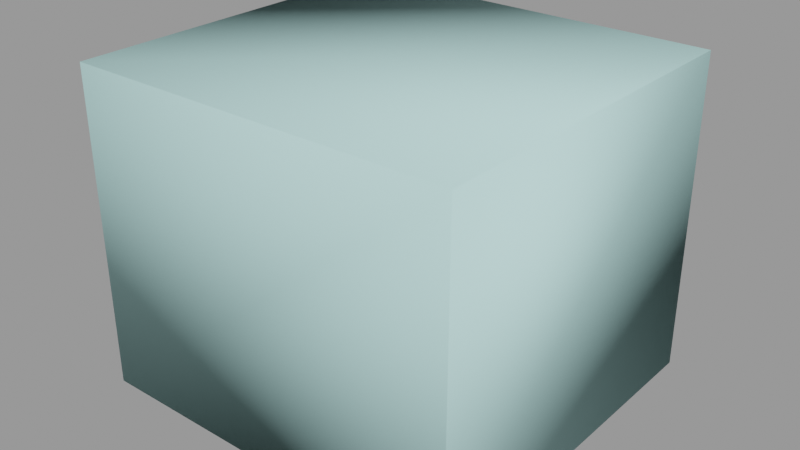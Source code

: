 # Source: ammopack_small.blend  (saved by Blender 2.92.15; exported with 4.5.12 LTS)
import bpy
from mathutils import Matrix  # noqa: F401  (used for matrix-valued properties, if any)

bpy.ops.wm.read_factory_settings(use_empty=True)
scene = bpy.context.scene
scene.name = 'ammopack_small.qc'

# ---- collections
col_ammopack_small = bpy.data.collections.new('ammopack_small'); scene.collection.children.link(col_ammopack_small)

# ---- materials (node trees are filled in below, after node groups)
mat_ammo_box2 = bpy.data.materials.new('ammo_box2')
mat_ammo_box2.use_transparent_shadow = False
mat_ammo_box2.diffuse_color = (0.4676, 0.5793, 0.9881, 1.0)
mat_phy = bpy.data.materials.new('  phy')
mat_phy.use_transparent_shadow = False
mat_phy.diffuse_color = (0.5374, 0.8698, 0.8535, 1.0)

# ---- material node trees

# ---- meshes
me_ammopack_small_reference = bpy.data.meshes.new('ammopack_small_reference')
me_ammopack_small_reference.from_pydata([(5.353, -5.376, 12.36), (5.47, -5.259, 4.026), (5.47, -5.259, 12.46), (5.353, -5.376, 4.125), (6.783, 4.827, 3.64), (-7.007, 4.714, 3.64), (-6.767, 4.827, 3.64), (-7.111, 4.473, 3.64), (-7.111, -4.506, 3.64), (-7.007, -4.747, 3.64), (-6.767, -4.85, 3.64), (6.783, -4.85, 3.64), (7.023, -4.747, 3.64), (7.127, -4.506, 3.64), (7.127, 4.473, 3.64), (7.023, 4.714, 3.64), (6.835, -5.104, 12.59), (5.47, -5.104, 3.894), (6.835, -5.104, 3.894), (5.47, -5.104, 12.59), (3.831, -5.259, 12.46), (3.948, -5.376, 4.125), (3.948, -5.376, 12.36), (3.831, -5.259, 4.026), (-7.361, 1.41, 9.468), (-7.368, 2.26, 9.26), (-7.368, 2.507, 8.501), (-7.368, 1.614, 9.73), (-7.368, 1.421, 9.73), (-7.368, -2.261, 9.26), (-7.368, -1.615, 9.73), (-7.368, -1.422, 9.73), (-7.361, -1.411, 9.468), (-7.368, -2.508, 8.501), (-7.368, -2.261, 7.741), (-7.368, -1.615, 7.272), (-7.368, 1.614, 7.272), (-7.368, 2.26, 7.741), (-7.565, 1.421, 9.944), (-7.763, 1.408, 9.944), (-7.361, 1.406, 10.42), (-7.368, 1.421, 10.16), (-7.763, -1.408, 9.944), (-7.361, -1.406, 10.42), (-7.565, 2.443, 9.393), (-7.368, 1.754, 10.16), (-7.368, 2.626, 9.526), (-7.565, 1.684, 9.944), (-7.368, -1.422, 10.16), (-7.565, -1.422, 9.944), (-7.565, -1.685, 9.944), (-7.368, -1.754, 10.16), (-7.368, -2.626, 9.526), (-7.565, -2.444, 9.393), (-7.368, -2.959, 8.501), (-7.565, -2.733, 8.501), (-7.368, -2.626, 7.476), (-7.565, -2.444, 7.609), (-7.368, -1.754, 6.843), (-7.565, -1.685, 7.057), (-7.368, 1.754, 6.843), (-7.565, 1.684, 7.057), (-7.368, 2.626, 7.476), (-7.565, 2.443, 7.609), (-7.368, 2.959, 8.501), (-7.565, 2.733, 8.501), (3.831, 5.247, 4.026), (5.47, 5.091, 3.894), (3.831, 5.091, 3.894), (5.47, 5.247, 4.026), (5.353, 5.364, 4.125), (3.948, 5.364, 4.125), (-7.369, 4.526, 12.59), (-7.369, 4.526, 3.894), (-7.369, -4.559, 3.894), (-7.369, -4.559, 12.59), (7.367, -1.411, 9.468), (7.374, -1.422, 9.73), (7.374, -1.615, 9.73), (7.374, -2.261, 9.26), (7.374, -2.508, 8.501), (7.374, -2.261, 7.741), (7.374, -1.615, 7.272), (7.374, 1.614, 7.272), (7.374, 2.26, 7.741), (7.374, 2.507, 8.501), (7.374, 2.26, 9.26), (7.367, 1.41, 9.468), (7.374, 1.421, 9.73), (7.374, 1.614, 9.73), (7.374, -1.422, 10.16), (7.769, -1.408, 9.944), (7.367, -1.406, 10.42), (7.571, -1.422, 9.944), (7.769, 1.408, 9.944), (7.367, 1.406, 10.42), (3.831, 5.247, 12.46), (3.831, 5.091, 12.59), (5.47, 5.091, 12.59), (5.47, 5.247, 12.46), (-3.815, 5.247, 4.026), (-3.815, 5.091, 12.59), (-3.815, 5.091, 3.894), (-3.815, 5.247, 12.46), (-5.454, 5.247, 12.46), (-5.454, 5.091, 3.894), (-5.454, 5.091, 12.59), (-5.454, 5.247, 4.026), (3.948, 5.364, 12.36), (5.353, 5.364, 12.36), (-5.337, 5.364, 12.36), (-3.932, 5.364, 4.125), (-5.337, 5.364, 4.125), (-3.932, 5.364, 12.36), (-6.819, 5.081, 3.894), (-6.819, 5.081, 12.59), (6.835, 5.081, 3.894), (6.835, 5.081, 12.59), (3.831, -5.104, 12.59), (3.831, -5.104, 3.894), (-3.815, -5.104, 3.894), (-3.815, -5.259, 12.46), (-3.815, -5.259, 4.026), (-3.815, -5.104, 12.59), (-5.454, -5.104, 12.59), (-5.454, -5.259, 4.026), (-5.454, -5.259, 12.46), (-5.454, -5.104, 3.894), (-5.337, -5.376, 4.125), (-3.932, -5.376, 12.36), (-5.337, -5.376, 12.36), (-3.932, -5.376, 4.125), (-6.819, -5.104, 12.59), (-6.819, -5.104, 3.894), (7.499, 5.179, 12.71), (7.647, 4.547, 12.59), (7.41, 5.089, 12.59), (7.767, 4.557, 12.71), (7.647, -4.576, 12.59), (7.767, -4.584, 12.71), (7.41, -5.116, 12.59), (7.499, -5.206, 12.71), (6.864, -5.355, 12.59), (6.877, -5.473, 12.71), (-6.845, -5.354, 12.59), (-6.857, -5.473, 12.71), (-7.389, -5.116, 12.59), (-7.478, -5.206, 12.71), (6.877, 5.454, 12.71), (6.864, 5.335, 12.59), (-6.857, 5.454, 12.71), (-6.845, 5.335, 12.59), (-7.478, 5.179, 12.71), (-7.389, 5.089, 12.59), (-7.746, 4.557, 12.71), (-7.627, 4.547, 12.59), (-7.746, -4.584, 12.71), (-7.627, -4.576, 12.59), (3.95, 4.926, 14.44), (4.075, -4.862, 14.56), (4.075, 4.718, 14.56), (3.95, -5.019, 14.44), (5.514, 4.718, 14.56), (5.638, -5.019, 14.44), (5.638, 4.926, 14.44), (5.514, -4.862, 14.56), (-3.929, -5.019, 14.44), (-4.054, 4.718, 14.56), (-4.054, -4.862, 14.56), (-3.929, 4.926, 14.44), (-5.618, 4.926, 14.44), (-5.493, -4.862, 14.56), (-5.493, 4.718, 14.56), (-5.618, -5.019, 14.44), (3.95, 5.194, 14.28), (3.95, -5.221, 14.28), (5.638, -5.221, 14.28), (5.638, 5.194, 14.28), (-3.929, -5.221, 14.28), (-3.929, 5.194, 14.28), (-5.618, 5.194, 14.28), (-5.618, -5.221, 14.28), (-7.2, -4.94, 3.894), (-7.2, -4.94, 12.59), (-7.2, 4.907, 12.59), (-7.2, 4.907, 3.894), (7.216, -4.94, 3.894), (7.216, -4.94, 12.59), (7.216, 4.907, 12.59), (7.216, 4.907, 3.894), (7.38, -4.559, 3.894), (7.38, -4.559, 12.59), (7.38, 4.526, 12.59), (7.38, 4.526, 3.894), (6.877, -5.473, 14.02), (7.499, -5.206, 14.02), (-7.746, -4.584, 14.02), (-7.478, -5.206, 14.02), (7.499, 5.179, 14.02), (6.877, 5.446, 14.02), (-6.857, 5.446, 14.02), (-7.478, 5.179, 14.02), (-7.746, 4.557, 14.02), (7.767, -4.584, 14.02), (-6.857, -5.473, 14.02), (7.767, 4.557, 14.02), (7.374, 1.421, 10.16), (7.374, 1.754, 10.16), (7.374, 2.626, 9.526), (7.374, 2.959, 8.501), (7.374, 2.626, 7.476), (7.374, 1.754, 6.843), (7.374, -1.754, 6.843), (7.374, -2.626, 7.476), (7.374, -2.959, 8.501), (7.374, -2.626, 9.526), (7.374, -1.754, 10.16), (7.571, 1.421, 9.944), (7.515, 4.505, 14.28), (7.307, -5.014, 14.28), (7.515, -4.532, 14.28), (6.825, -5.221, 14.28), (6.825, 5.194, 14.28), (7.307, 4.987, 14.28), (7.571, 2.443, 9.393), (7.571, 1.684, 9.944), (7.571, -1.685, 9.944), (7.571, -2.444, 9.393), (7.571, -2.733, 8.501), (7.571, -2.444, 7.609), (7.571, -1.685, 7.057), (7.571, 1.684, 7.057), (7.571, 2.443, 7.609), (7.571, 2.733, 8.501), (-7.286, -5.014, 14.28), (-7.494, -4.532, 14.28), (-7.494, 4.505, 14.28), (-7.286, 4.987, 14.28), (-6.805, 5.194, 14.28), (-6.805, -5.221, 14.28)], [], [(0, 1, 2), (0, 3, 1), (4, 5, 6), (4, 7, 5), (4, 8, 7), (4, 9, 8), (4, 10, 9), (4, 11, 10), (4, 12, 11), (4, 13, 12), (4, 14, 13), (4, 15, 14), (16, 17, 18), (16, 19, 17), (20, 21, 22), (20, 23, 21), (24, 25, 26), (24, 27, 25), (24, 28, 27), (29, 30, 31), (29, 31, 32), (29, 32, 24), (24, 26, 29), (26, 33, 29), (26, 34, 33), (26, 35, 34), (26, 36, 35), (26, 37, 36), (38, 28, 24), (38, 24, 39), (38, 39, 40), (40, 41, 38), (24, 42, 39), (24, 32, 42), (39, 43, 40), (39, 42, 43), (44, 45, 46), (44, 47, 45), (47, 41, 45), (47, 38, 41), (48, 49, 50), (48, 50, 51), (50, 52, 51), (50, 53, 52), (53, 54, 52), (53, 55, 54), (55, 56, 54), (55, 57, 56), (57, 58, 56), (57, 59, 58), (59, 60, 58), (59, 61, 60), (61, 62, 60), (61, 63, 62), (63, 64, 62), (63, 65, 64), (65, 46, 64), (65, 44, 46), (66, 67, 68), (66, 69, 67), (66, 70, 69), (66, 71, 70), (72, 46, 45), (72, 73, 46), (73, 64, 46), (73, 62, 64), (73, 60, 62), (74, 60, 73), (74, 58, 60), (56, 58, 74), (56, 74, 75), (75, 54, 56), (75, 52, 54), (75, 51, 52), (75, 48, 51), (75, 43, 48), (72, 43, 75), (72, 40, 43), (45, 40, 72), (45, 41, 40), (49, 32, 31), (49, 42, 32), (43, 42, 49), (43, 49, 48), (76, 77, 78), (76, 78, 79), (76, 79, 80), (76, 80, 81), (76, 81, 82), (76, 82, 83), (76, 83, 84), (76, 84, 85), (76, 85, 86), (86, 87, 76), (86, 88, 87), (86, 89, 88), (90, 91, 92), (90, 93, 91), (77, 91, 93), (77, 76, 91), (94, 76, 87), (94, 91, 76), (95, 91, 94), (95, 92, 91), (96, 68, 97), (96, 66, 68), (69, 98, 67), (69, 99, 98), (100, 101, 102), (100, 103, 101), (104, 105, 106), (104, 107, 105), (97, 102, 101), (97, 68, 102), (70, 108, 109), (70, 71, 108), (110, 111, 112), (110, 113, 111), (106, 114, 115), (106, 105, 114), (110, 107, 104), (110, 112, 107), (111, 103, 100), (111, 113, 103), (99, 70, 109), (99, 69, 70), (116, 98, 117), (116, 67, 98), (108, 66, 96), (108, 71, 66), (118, 23, 20), (118, 119, 23), (17, 2, 1), (17, 19, 2), (120, 121, 122), (120, 123, 121), (124, 125, 126), (124, 127, 125), (123, 119, 118), (123, 120, 119), (0, 21, 3), (0, 22, 21), (128, 129, 130), (128, 131, 129), (132, 127, 124), (132, 133, 127), (126, 128, 130), (126, 125, 128), (134, 135, 136), (134, 137, 135), (137, 138, 135), (137, 139, 138), (139, 140, 138), (139, 141, 140), (141, 142, 140), (141, 143, 142), (143, 144, 142), (143, 145, 144), (145, 146, 144), (145, 147, 146), (148, 134, 136), (148, 136, 149), (149, 150, 148), (149, 151, 150), (152, 150, 151), (152, 151, 153), (154, 152, 153), (154, 153, 155), (155, 156, 154), (155, 157, 156), (147, 156, 157), (147, 157, 146), (158, 159, 160), (158, 161, 159), (162, 163, 164), (162, 165, 163), (166, 167, 168), (166, 169, 167), (170, 171, 172), (170, 173, 171), (174, 161, 158), (174, 175, 161), (176, 164, 163), (176, 177, 164), (178, 169, 166), (178, 179, 169), (180, 173, 170), (180, 181, 173), (179, 175, 174), (179, 178, 175), (162, 159, 165), (162, 160, 159), (171, 167, 172), (171, 168, 167), (122, 129, 131), (122, 121, 129), (75, 182, 183), (75, 74, 182), (73, 184, 185), (73, 72, 184), (16, 186, 187), (16, 18, 186), (116, 188, 189), (116, 117, 188), (190, 187, 186), (190, 191, 187), (192, 189, 188), (192, 193, 189), (115, 185, 184), (115, 114, 185), (194, 141, 195), (194, 143, 141), (196, 147, 197), (196, 156, 147), (148, 198, 134), (148, 199, 198), (200, 152, 201), (200, 150, 152), (154, 201, 152), (154, 202, 201), (139, 195, 141), (139, 203, 195), (145, 197, 147), (145, 204, 197), (205, 134, 198), (205, 137, 134), (133, 183, 182), (133, 132, 183), (139, 205, 203), (139, 137, 205), (145, 194, 204), (145, 143, 194), (154, 196, 202), (154, 156, 196), (148, 200, 199), (148, 150, 200), (144, 132, 124), (144, 124, 123), (144, 123, 118), (144, 118, 19), (19, 142, 144), (19, 16, 142), (191, 95, 192), (191, 92, 95), (192, 95, 206), (192, 206, 207), (192, 207, 208), (192, 208, 209), (192, 209, 210), (210, 193, 192), (210, 211, 193), (193, 211, 212), (193, 212, 190), (190, 212, 213), (190, 213, 214), (190, 214, 215), (191, 190, 215), (191, 215, 216), (216, 92, 191), (216, 90, 92), (94, 206, 95), (94, 217, 206), (94, 88, 217), (94, 87, 88), (182, 8, 9), (182, 74, 8), (74, 7, 8), (74, 73, 7), (73, 5, 7), (73, 185, 5), (15, 116, 189), (15, 4, 116), (4, 67, 116), (4, 68, 67), (4, 102, 68), (4, 105, 102), (4, 114, 105), (4, 6, 114), (185, 114, 6), (185, 6, 5), (190, 186, 12), (190, 12, 13), (13, 193, 190), (13, 14, 193), (14, 189, 193), (14, 15, 189), (218, 219, 220), (218, 221, 219), (218, 176, 221), (218, 177, 176), (218, 222, 177), (218, 223, 222), (133, 182, 9), (133, 9, 10), (127, 133, 10), (127, 10, 11), (11, 120, 127), (11, 119, 120), (11, 17, 119), (11, 18, 17), (186, 18, 11), (186, 11, 12), (30, 29, 53), (30, 53, 50), (49, 30, 50), (49, 31, 30), (27, 28, 38), (27, 38, 47), (25, 27, 47), (25, 47, 44), (26, 25, 44), (26, 44, 65), (37, 26, 65), (37, 65, 63), (36, 37, 63), (36, 63, 61), (35, 36, 61), (35, 61, 59), (34, 35, 59), (34, 59, 57), (33, 34, 57), (33, 57, 55), (29, 33, 55), (29, 55, 53), (99, 97, 98), (99, 96, 97), (99, 108, 96), (99, 109, 108), (224, 89, 86), (224, 225, 89), (225, 88, 89), (225, 217, 88), (226, 77, 93), (226, 78, 77), (226, 79, 78), (226, 227, 79), (227, 80, 79), (227, 228, 80), (228, 81, 80), (228, 229, 81), (229, 82, 81), (229, 230, 82), (230, 83, 82), (230, 231, 83), (231, 84, 83), (231, 232, 84), (232, 85, 84), (232, 233, 85), (233, 86, 85), (233, 224, 86), (103, 106, 101), (103, 104, 106), (103, 110, 104), (103, 113, 110), (208, 225, 224), (208, 207, 225), (207, 217, 225), (207, 206, 217), (216, 93, 90), (216, 226, 93), (216, 227, 226), (216, 215, 227), (215, 228, 227), (215, 214, 228), (214, 229, 228), (214, 213, 229), (213, 230, 229), (213, 212, 230), (212, 231, 230), (212, 211, 231), (211, 232, 231), (211, 210, 232), (210, 233, 232), (210, 209, 233), (209, 224, 233), (209, 208, 224), (107, 102, 105), (107, 100, 102), (107, 111, 100), (107, 112, 111), (234, 235, 196), (202, 196, 235), (202, 235, 236), (201, 202, 236), (201, 236, 237), (200, 201, 237), (200, 237, 238), (200, 238, 180), (200, 180, 179), (200, 179, 174), (200, 174, 177), (177, 199, 200), (177, 222, 199), (222, 198, 199), (222, 223, 198), (223, 205, 198), (223, 218, 205), (218, 203, 205), (218, 220, 203), (220, 195, 203), (220, 219, 195), (219, 194, 195), (219, 221, 194), (194, 221, 176), (194, 176, 175), (194, 175, 178), (194, 178, 181), (181, 204, 194), (181, 239, 204), (239, 197, 204), (239, 234, 197), (234, 196, 197), (151, 115, 184), (184, 153, 151), (184, 155, 153), (184, 72, 155), (72, 157, 155), (72, 75, 157), (146, 157, 75), (146, 75, 183), (146, 183, 132), (132, 144, 146), (142, 16, 187), (187, 140, 142), (187, 138, 140), (187, 191, 138), (192, 138, 191), (192, 135, 138), (188, 135, 192), (188, 136, 135), (188, 149, 136), (188, 117, 149), (151, 106, 115), (151, 101, 106), (151, 97, 101), (151, 98, 97), (151, 117, 98), (151, 149, 117), (238, 181, 180), (238, 239, 181), (238, 234, 239), (238, 235, 234), (238, 236, 235), (238, 237, 236), (119, 21, 23), (119, 3, 21), (119, 1, 3), (119, 17, 1), (181, 171, 173), (181, 168, 171), (181, 166, 168), (181, 178, 166), (19, 0, 2), (19, 22, 0), (19, 20, 22), (19, 118, 20), (179, 167, 169), (179, 172, 167), (179, 170, 172), (179, 180, 170), (123, 129, 121), (123, 130, 129), (123, 126, 130), (123, 124, 126), (177, 162, 164), (177, 160, 162), (177, 158, 160), (177, 174, 158), (127, 128, 125), (127, 131, 128), (127, 122, 131), (127, 120, 122), (175, 159, 161), (175, 165, 159), (175, 163, 165), (175, 176, 163)])
me_ammopack_small_reference.polygons.foreach_set('use_smooth', [True] * 476)
_k = set([(0, 2), (0, 3), (0, 22), (1, 2), (1, 3), (1, 17), (2, 19), (3, 21), (4, 6), (4, 15), (5, 6), (5, 7), (7, 8), (8, 9), (9, 10), (10, 11), (11, 12), (12, 13), (13, 14), (14, 15), (16, 18), (16, 19), (16, 187), (17, 18), (17, 19), (17, 119), (18, 186), (19, 118), (20, 22), (20, 23), (20, 118), (21, 22), (21, 23), (23, 119), (24, 28), (24, 32), (24, 39), (25, 26), (25, 27), (26, 37), (27, 28), (28, 38), (29, 30), (29, 33), (30, 31), (31, 32), (31, 49), (32, 42), (33, 34), (34, 35), (35, 36), (36, 37), (38, 41), (38, 47), (39, 40), (39, 42), (40, 41), (40, 43), (41, 45), (42, 43), (43, 48), (44, 47), (44, 65), (45, 46), (46, 64), (48, 49), (48, 51), (49, 50), (50, 53), (51, 52), (52, 54), (53, 55), (54, 56), (55, 57), (56, 58), (57, 59), (58, 60), (59, 61), (60, 62), (61, 63), (62, 64), (63, 65), (66, 68), (66, 71), (66, 96), (67, 68), (67, 69), (67, 98), (67, 116), (68, 97), (68, 102), (69, 70), (69, 99), (70, 71), (70, 109), (71, 108), (72, 73), (72, 75), (72, 184), (73, 74), (73, 185), (74, 75), (74, 182), (75, 183), (76, 77), (76, 87), (76, 91), (77, 78), (77, 93), (78, 79), (79, 80), (80, 81), (81, 82), (82, 83), (83, 84), (84, 85), (85, 86), (86, 89), (87, 88), (87, 94), (88, 89), (88, 217), (90, 92), (90, 93), (90, 216), (91, 92), (91, 94), (92, 95), (93, 226), (94, 95), (95, 206), (96, 97), (96, 108), (97, 98), (97, 101), (98, 99), (98, 117), (99, 109), (100, 102), (100, 103), (100, 111), (101, 102), (101, 103), (101, 106), (102, 105), (103, 113), (104, 106), (104, 107), (104, 110), (105, 106), (105, 107), (105, 114), (106, 115), (107, 112), (108, 109), (110, 112), (110, 113), (111, 112), (111, 113), (114, 115), (114, 185), (115, 184), (116, 117), (116, 189), (117, 188), (118, 119), (118, 123), (119, 120), (120, 122), (120, 123), (120, 127), (121, 122), (121, 123), (121, 129), (122, 131), (123, 124), (124, 126), (124, 127), (124, 132), (125, 126), (125, 127), (125, 128), (126, 130), (127, 133), (128, 130), (128, 131), (129, 130), (129, 131), (132, 133), (132, 183), (133, 182), (134, 137), (134, 148), (135, 136), (135, 138), (136, 149), (137, 139), (137, 205), (138, 140), (139, 141), (139, 203), (140, 142), (141, 143), (142, 144), (143, 145), (143, 194), (144, 146), (145, 147), (145, 204), (146, 157), (147, 156), (148, 150), (148, 199), (149, 151), (150, 152), (150, 200), (151, 153), (152, 154), (153, 155), (154, 156), (154, 202), (155, 157), (156, 196), (158, 160), (158, 161), (158, 174), (159, 160), (159, 161), (159, 165), (160, 162), (161, 175), (162, 164), (162, 165), (163, 164), (163, 165), (163, 176), (164, 177), (166, 168), (166, 169), (166, 178), (167, 168), (167, 169), (167, 172), (168, 171), (169, 179), (170, 172), (170, 173), (170, 180), (171, 172), (171, 173), (173, 181), (174, 175), (174, 177), (174, 179), (175, 176), (175, 178), (176, 177), (176, 221), (177, 222), (178, 179), (178, 181), (179, 180), (180, 181), (180, 238), (181, 239), (186, 190), (187, 191), (188, 192), (189, 193), (190, 191), (190, 193), (191, 192), (192, 193), (194, 195), (194, 204), (195, 203), (196, 197), (196, 202), (197, 204), (198, 199), (198, 205), (199, 200), (200, 201), (201, 202), (203, 205), (206, 207), (206, 217), (207, 208), (208, 209), (209, 210), (210, 211), (211, 212), (212, 213), (213, 214), (214, 215), (215, 216), (217, 225), (218, 220), (218, 223), (219, 220), (219, 221), (222, 223), (224, 225), (224, 233), (226, 227), (227, 228), (228, 229), (229, 230), (230, 231), (231, 232), (232, 233), (234, 235), (234, 239), (235, 236), (236, 237), (237, 238)])
me_ammopack_small_reference.attributes.new('sharp_edge', 'BOOLEAN', 'EDGE').data.foreach_set('value', [ (min(e.vertices), max(e.vertices)) in _k for e in me_ammopack_small_reference.edges])
_uv = me_ammopack_small_reference.uv_layers.new(name='UVMap')
_uv.uv.foreach_set('vector', [0.9461, 0.9868, 0.9484, 0.8028, 0.9484, 0.989, 0.9461, 0.9868, 0.9461, 0.805, 0.9484, 0.8028, 0.1195, 0.9922, 0.4273, 0.9891, 0.422, 0.9922, 0.1195, 0.9922, 0.4297, 0.9838, 0.4273, 0.9891, 0.1195, 0.9922, 0.4297, 0.7855, 0.4297, 0.9838, 0.1195, 0.9922, 0.4273, 0.7802, 0.4297, 0.7855, 0.1195, 0.9922, 0.422, 0.7779, 0.4273, 0.7802, 0.1195, 0.9922, 0.1191, 0.7779, 0.422, 0.7779, 0.1195, 0.9922, 0.1138, 0.7802, 0.1191, 0.7779, 0.1195, 0.9922, 0.1115, 0.7855, 0.1138, 0.7802, 0.1195, 0.9922, 0.1115, 0.9838, 0.1115, 0.7855, 0.1195, 0.9922, 0.1138, 0.9891, 0.1115, 0.9838, 0.9808, 0.9919, 0.9502, 0.7999, 0.9808, 0.7999, 0.9808, 0.9919, 0.9502, 0.9919, 0.9502, 0.7999, 0.9158, 0.989, 0.9182, 0.805, 0.9182, 0.9868, 0.9158, 0.989, 0.9158, 0.8028, 0.9182, 0.805, 0.588, 0.923, 0.6068, 0.9184, 0.6122, 0.9016, 0.588, 0.923, 0.5925, 0.9288, 0.6068, 0.9184, 0.588, 0.923, 0.5882, 0.9288, 0.5925, 0.9288, 0.5069, 0.9184, 0.5212, 0.9288, 0.5254, 0.9288, 0.5069, 0.9184, 0.5254, 0.9288, 0.5257, 0.923, 0.5069, 0.9184, 0.5257, 0.923, 0.588, 0.923, 0.588, 0.923, 0.6122, 0.9016, 0.5069, 0.9184, 0.6122, 0.9016, 0.5015, 0.9016, 0.5069, 0.9184, 0.6122, 0.9016, 0.5069, 0.8849, 0.5015, 0.9016, 0.6122, 0.9016, 0.5212, 0.8745, 0.5069, 0.8849, 0.6122, 0.9016, 0.5925, 0.8745, 0.5212, 0.8745, 0.6122, 0.9016, 0.6068, 0.8849, 0.5925, 0.8745, 0.4618, 0.7765, 0.4539, 0.7694, 0.4442, 0.7692, 0.4618, 0.7765, 0.4442, 0.7692, 0.4618, 0.7836, 0.4618, 0.7765, 0.4618, 0.7836, 0.4793, 0.7692, 0.4793, 0.7692, 0.4697, 0.7694, 0.4618, 0.7765, 0.588, 0.923, 0.5257, 0.9335, 0.5879, 0.9335, 0.588, 0.923, 0.5257, 0.923, 0.5257, 0.9335, 0.5879, 0.9335, 0.5258, 0.944, 0.5879, 0.944, 0.5879, 0.9335, 0.5257, 0.9335, 0.5258, 0.944, 0.6108, 0.9213, 0.5956, 0.9383, 0.6148, 0.9243, 0.6108, 0.9213, 0.594, 0.9335, 0.5956, 0.9383, 0.594, 0.9335, 0.5882, 0.9383, 0.5956, 0.9383, 0.594, 0.9335, 0.5882, 0.9335, 0.5882, 0.9383, 0.5254, 0.9383, 0.5254, 0.9335, 0.5196, 0.9335, 0.5254, 0.9383, 0.5196, 0.9335, 0.5181, 0.9383, 0.5196, 0.9335, 0.4989, 0.9243, 0.5181, 0.9383, 0.5196, 0.9335, 0.5029, 0.9213, 0.4989, 0.9243, 0.5029, 0.9213, 0.4915, 0.9016, 0.4989, 0.9243, 0.5029, 0.9213, 0.4965, 0.9016, 0.4915, 0.9016, 0.4965, 0.9016, 0.4989, 0.879, 0.4915, 0.9016, 0.4965, 0.9016, 0.5029, 0.8819, 0.4989, 0.879, 0.5029, 0.8819, 0.5181, 0.865, 0.4989, 0.879, 0.5029, 0.8819, 0.5196, 0.8698, 0.5181, 0.865, 0.5196, 0.8698, 0.5956, 0.865, 0.5181, 0.865, 0.5196, 0.8698, 0.594, 0.8698, 0.5956, 0.865, 0.594, 0.8698, 0.6148, 0.879, 0.5956, 0.865, 0.594, 0.8698, 0.6108, 0.8819, 0.6148, 0.879, 0.6108, 0.8819, 0.6222, 0.9016, 0.6148, 0.879, 0.6108, 0.8819, 0.6172, 0.9016, 0.6222, 0.9016, 0.6172, 0.9016, 0.6148, 0.9243, 0.6222, 0.9016, 0.6172, 0.9016, 0.6108, 0.9213, 0.6148, 0.9243, 0.9158, 0.8028, 0.9502, 0.7999, 0.914, 0.7999, 0.9158, 0.8028, 0.9484, 0.8028, 0.9502, 0.7999, 0.9158, 0.8028, 0.9461, 0.805, 0.9484, 0.8028, 0.9158, 0.8028, 0.9182, 0.805, 0.9461, 0.805, 0.6568, 0.9919, 0.6148, 0.9243, 0.5956, 0.9383, 0.6568, 0.9919, 0.6568, 0.7999, 0.6148, 0.9243, 0.6568, 0.7999, 0.6222, 0.9016, 0.6148, 0.9243, 0.6568, 0.7999, 0.6148, 0.879, 0.6222, 0.9016, 0.6568, 0.7999, 0.5956, 0.865, 0.6148, 0.879, 0.4561, 0.7999, 0.5956, 0.865, 0.6568, 0.7999, 0.4561, 0.7999, 0.5181, 0.865, 0.5956, 0.865, 0.4989, 0.879, 0.5181, 0.865, 0.4561, 0.7999, 0.4989, 0.879, 0.4561, 0.7999, 0.4561, 0.9919, 0.4561, 0.9919, 0.4915, 0.9016, 0.4989, 0.879, 0.4561, 0.9919, 0.4989, 0.9243, 0.4915, 0.9016, 0.4561, 0.9919, 0.5181, 0.9383, 0.4989, 0.9243, 0.4561, 0.9919, 0.5254, 0.9383, 0.5181, 0.9383, 0.4561, 0.9919, 0.5258, 0.944, 0.5254, 0.9383, 0.6568, 0.9919, 0.5258, 0.944, 0.4561, 0.9919, 0.6568, 0.9919, 0.5879, 0.944, 0.5258, 0.944, 0.5956, 0.9383, 0.5879, 0.944, 0.6568, 0.9919, 0.5956, 0.9383, 0.5882, 0.9383, 0.5879, 0.944, 0.4618, 0.7765, 0.4442, 0.7692, 0.4539, 0.7694, 0.4618, 0.7765, 0.4618, 0.7836, 0.4442, 0.7692, 0.4793, 0.7692, 0.4618, 0.7836, 0.4618, 0.7765, 0.4793, 0.7692, 0.4618, 0.7765, 0.4697, 0.7694, 0.5257, 0.923, 0.5254, 0.9288, 0.5212, 0.9288, 0.5257, 0.923, 0.5212, 0.9288, 0.5069, 0.9184, 0.5257, 0.923, 0.5069, 0.9184, 0.5015, 0.9016, 0.5257, 0.923, 0.5015, 0.9016, 0.5069, 0.8849, 0.5257, 0.923, 0.5069, 0.8849, 0.5212, 0.8745, 0.5257, 0.923, 0.5212, 0.8745, 0.5925, 0.8745, 0.5257, 0.923, 0.5925, 0.8745, 0.6068, 0.8849, 0.5257, 0.923, 0.6068, 0.8849, 0.6122, 0.9016, 0.5257, 0.923, 0.6122, 0.9016, 0.6068, 0.9184, 0.6068, 0.9184, 0.588, 0.923, 0.5257, 0.923, 0.6068, 0.9184, 0.5882, 0.9288, 0.588, 0.923, 0.6068, 0.9184, 0.5925, 0.9288, 0.5882, 0.9288, 0.4697, 0.7694, 0.4618, 0.7836, 0.4793, 0.7692, 0.4697, 0.7694, 0.4618, 0.7765, 0.4618, 0.7836, 0.4539, 0.7694, 0.4618, 0.7836, 0.4618, 0.7765, 0.4539, 0.7694, 0.4442, 0.7692, 0.4618, 0.7836, 0.5879, 0.9335, 0.5257, 0.923, 0.588, 0.923, 0.5879, 0.9335, 0.5257, 0.9335, 0.5257, 0.923, 0.5879, 0.944, 0.5257, 0.9335, 0.5879, 0.9335, 0.5879, 0.944, 0.5258, 0.944, 0.5257, 0.9335, 0.9158, 0.989, 0.914, 0.7999, 0.914, 0.9919, 0.9158, 0.989, 0.9158, 0.8028, 0.914, 0.7999, 0.9484, 0.8028, 0.9502, 0.9919, 0.9502, 0.7999, 0.9484, 0.8028, 0.9484, 0.989, 0.9502, 0.9919, 0.7426, 0.8028, 0.7452, 0.9919, 0.7452, 0.7999, 0.7426, 0.8028, 0.7426, 0.989, 0.7452, 0.9919, 0.7116, 0.989, 0.709, 0.7999, 0.709, 0.9919, 0.7116, 0.989, 0.7116, 0.8028, 0.709, 0.7999, 0.914, 0.9919, 0.7452, 0.7999, 0.7452, 0.9919, 0.914, 0.9919, 0.914, 0.7999, 0.7452, 0.7999, 0.9461, 0.805, 0.9182, 0.9868, 0.9461, 0.9868, 0.9461, 0.805, 0.9182, 0.805, 0.9182, 0.9868, 0.7138, 0.9868, 0.7404, 0.805, 0.7138, 0.805, 0.7138, 0.9868, 0.7404, 0.9868, 0.7404, 0.805, 0.709, 0.9919, 0.6784, 0.7999, 0.6784, 0.9919, 0.709, 0.9919, 0.709, 0.7999, 0.6784, 0.7999, 0.7138, 0.9868, 0.7116, 0.8028, 0.7116, 0.989, 0.7138, 0.9868, 0.7138, 0.805, 0.7116, 0.8028, 0.7404, 0.805, 0.7426, 0.989, 0.7426, 0.8028, 0.7404, 0.805, 0.7404, 0.9868, 0.7426, 0.989, 0.9484, 0.989, 0.9461, 0.805, 0.9461, 0.9868, 0.9484, 0.989, 0.9484, 0.8028, 0.9461, 0.805, 0.9808, 0.7999, 0.9502, 0.9919, 0.9808, 0.9919, 0.9808, 0.7999, 0.9502, 0.7999, 0.9502, 0.9919, 0.9182, 0.9868, 0.9158, 0.8028, 0.9158, 0.989, 0.9182, 0.9868, 0.9182, 0.805, 0.9158, 0.8028, 0.914, 0.9919, 0.9158, 0.8028, 0.9158, 0.989, 0.914, 0.9919, 0.914, 0.7999, 0.9158, 0.8028, 0.9502, 0.7999, 0.9484, 0.989, 0.9484, 0.8028, 0.9502, 0.7999, 0.9502, 0.9919, 0.9484, 0.989, 0.7452, 0.7999, 0.7426, 0.989, 0.7426, 0.8028, 0.7452, 0.7999, 0.7452, 0.9919, 0.7426, 0.989, 0.709, 0.9919, 0.7116, 0.8028, 0.7116, 0.989, 0.709, 0.9919, 0.709, 0.7999, 0.7116, 0.8028, 0.7452, 0.9919, 0.914, 0.7999, 0.914, 0.9919, 0.7452, 0.9919, 0.7452, 0.7999, 0.914, 0.7999, 0.9461, 0.9868, 0.9182, 0.805, 0.9461, 0.805, 0.9461, 0.9868, 0.9182, 0.9868, 0.9182, 0.805, 0.7138, 0.805, 0.7404, 0.9868, 0.7138, 0.9868, 0.7138, 0.805, 0.7404, 0.805, 0.7404, 0.9868, 0.6784, 0.9919, 0.709, 0.7999, 0.709, 0.9919, 0.6784, 0.9919, 0.6784, 0.7999, 0.709, 0.7999, 0.7116, 0.989, 0.7138, 0.805, 0.7138, 0.9868, 0.7116, 0.989, 0.7116, 0.8028, 0.7138, 0.805, 0.1522, 0.2321, 0.1571, 0.2183, 0.1571, 0.2321, 0.1522, 0.2321, 0.1522, 0.2183, 0.1571, 0.2183, 0.1522, 0.2183, 0.1571, 0.01653, 0.1571, 0.2183, 0.1522, 0.2183, 0.1522, 0.01653, 0.1571, 0.01653, 0.1522, 0.01653, 0.1571, 0.003254, 0.1571, 0.01653, 0.1522, 0.01653, 0.1522, 0.003254, 0.1571, 0.003254, 0.1522, 0.5623, 0.1571, 0.549, 0.1571, 0.5623, 0.1522, 0.5623, 0.1522, 0.549, 0.1571, 0.549, 0.1522, 0.549, 0.1571, 0.2459, 0.1571, 0.549, 0.1522, 0.549, 0.1522, 0.2459, 0.1571, 0.2459, 0.1522, 0.2459, 0.1571, 0.2321, 0.1571, 0.2459, 0.1522, 0.2459, 0.1522, 0.2321, 0.1571, 0.2321, 0.1522, 0.549, 0.1522, 0.5623, 0.1571, 0.5623, 0.1522, 0.549, 0.1571, 0.5623, 0.1571, 0.549, 0.1571, 0.549, 0.1522, 0.2459, 0.1522, 0.549, 0.1571, 0.549, 0.1571, 0.2459, 0.1522, 0.2459, 0.1522, 0.2321, 0.1522, 0.2459, 0.1571, 0.2459, 0.1522, 0.2321, 0.1571, 0.2459, 0.1571, 0.2321, 0.1522, 0.2183, 0.1522, 0.2321, 0.1571, 0.2321, 0.1522, 0.2183, 0.1571, 0.2321, 0.1571, 0.2183, 0.1571, 0.2183, 0.1522, 0.01653, 0.1522, 0.2183, 0.1571, 0.2183, 0.1571, 0.01653, 0.1522, 0.01653, 0.1522, 0.003254, 0.1522, 0.01653, 0.1571, 0.01653, 0.1522, 0.003254, 0.1571, 0.01653, 0.1571, 0.003254, 0.9089, 0.7656, 0.9112, 0.5495, 0.9112, 0.761, 0.9089, 0.7656, 0.9089, 0.546, 0.9112, 0.5495, 0.9378, 0.761, 0.9401, 0.546, 0.9401, 0.7656, 0.9378, 0.761, 0.9378, 0.5495, 0.9401, 0.546, 0.7287, 0.546, 0.7264, 0.761, 0.7264, 0.5495, 0.7287, 0.546, 0.7287, 0.7656, 0.7264, 0.761, 0.6978, 0.7656, 0.7, 0.5495, 0.7, 0.761, 0.6978, 0.7656, 0.6978, 0.546, 0.7, 0.5495, 0.9058, 0.7715, 0.9089, 0.546, 0.9089, 0.7656, 0.9058, 0.7715, 0.9058, 0.5415, 0.9089, 0.546, 0.9431, 0.5415, 0.9401, 0.7656, 0.9401, 0.546, 0.9431, 0.5415, 0.9431, 0.7715, 0.9401, 0.7656, 0.7319, 0.5415, 0.7287, 0.7656, 0.7287, 0.546, 0.7319, 0.5415, 0.7319, 0.7715, 0.7287, 0.7656, 0.6946, 0.7715, 0.6978, 0.546, 0.6978, 0.7656, 0.6946, 0.7715, 0.6946, 0.5415, 0.6978, 0.546, 0.7319, 0.7715, 0.9058, 0.5415, 0.9058, 0.7715, 0.7319, 0.7715, 0.7319, 0.5415, 0.9058, 0.5415, 0.9378, 0.761, 0.9112, 0.5495, 0.9378, 0.5495, 0.9378, 0.761, 0.9112, 0.761, 0.9112, 0.5495, 0.7, 0.5495, 0.7264, 0.761, 0.7, 0.761, 0.7, 0.5495, 0.7264, 0.5495, 0.7264, 0.761, 0.7426, 0.8028, 0.7404, 0.9868, 0.7404, 0.805, 0.7426, 0.8028, 0.7426, 0.989, 0.7404, 0.9868, 0.4561, 0.9919, 0.4463, 0.7999, 0.4463, 0.9919, 0.4561, 0.9919, 0.4561, 0.7999, 0.4463, 0.7999, 0.6568, 0.7999, 0.6671, 0.9919, 0.6671, 0.7999, 0.6568, 0.7999, 0.6568, 0.9919, 0.6671, 0.9919, 0.9808, 0.9919, 0.9917, 0.7999, 0.9917, 0.9919, 0.9808, 0.9919, 0.9808, 0.7999, 0.9917, 0.7999, 0.9808, 0.7999, 0.9917, 0.9919, 0.9917, 0.7999, 0.9808, 0.7999, 0.9808, 0.9919, 0.9917, 0.9919, 0.4561, 0.7999, 0.4463, 0.9919, 0.4463, 0.7999, 0.4561, 0.7999, 0.4561, 0.9919, 0.4463, 0.9919, 0.6568, 0.9919, 0.6671, 0.7999, 0.6671, 0.9919, 0.6568, 0.9919, 0.6568, 0.7999, 0.6671, 0.7999, 0.6784, 0.9919, 0.6671, 0.7999, 0.6671, 0.9919, 0.6784, 0.9919, 0.6784, 0.7999, 0.6671, 0.7999, 0.1231, 0.549, 0.1522, 0.5623, 0.1231, 0.5623, 0.1231, 0.549, 0.1522, 0.549, 0.1522, 0.5623, 0.1232, 0.01653, 0.1522, 0.003254, 0.1232, 0.003254, 0.1232, 0.01653, 0.1522, 0.01653, 0.1522, 0.003254, 0.1522, 0.549, 0.1231, 0.5623, 0.1522, 0.5623, 0.1522, 0.549, 0.1231, 0.549, 0.1231, 0.5623, 0.1231, 0.2459, 0.1522, 0.2321, 0.1231, 0.2321, 0.1231, 0.2459, 0.1522, 0.2459, 0.1522, 0.2321, 0.1522, 0.2183, 0.1232, 0.2321, 0.1522, 0.2321, 0.1522, 0.2183, 0.1232, 0.2183, 0.1232, 0.2321, 0.1522, 0.01653, 0.1232, 0.003254, 0.1522, 0.003254, 0.1522, 0.01653, 0.1232, 0.01653, 0.1232, 0.003254, 0.1522, 0.2459, 0.1231, 0.2321, 0.1522, 0.2321, 0.1522, 0.2459, 0.1231, 0.2459, 0.1231, 0.2321, 0.1232, 0.2183, 0.1522, 0.2321, 0.1232, 0.2321, 0.1232, 0.2183, 0.1522, 0.2183, 0.1522, 0.2321, 0.6784, 0.7999, 0.6671, 0.9919, 0.6671, 0.7999, 0.6784, 0.7999, 0.6784, 0.9919, 0.6671, 0.9919, 0.1522, 0.01653, 0.1232, 0.2183, 0.1232, 0.01653, 0.1522, 0.01653, 0.1522, 0.2183, 0.1232, 0.2183, 0.1522, 0.2459, 0.1231, 0.549, 0.1231, 0.2459, 0.1522, 0.2459, 0.1522, 0.549, 0.1231, 0.549, 0.1522, 0.2183, 0.1232, 0.01653, 0.1232, 0.2183, 0.1522, 0.2183, 0.1522, 0.01653, 0.1232, 0.01653, 0.1522, 0.549, 0.1231, 0.2459, 0.1231, 0.549, 0.1522, 0.549, 0.1522, 0.2459, 0.1231, 0.2459, 0.117, 0.7547, 0.1175, 0.7605, 0.1464, 0.7605, 0.117, 0.7547, 0.1464, 0.7605, 0.181, 0.7605, 0.117, 0.7547, 0.181, 0.7605, 0.3428, 0.7605, 0.117, 0.7547, 0.3428, 0.7605, 0.3774, 0.7605, 0.3774, 0.7605, 0.4069, 0.7547, 0.117, 0.7547, 0.3774, 0.7605, 0.4063, 0.7605, 0.4069, 0.7547, 0.4561, 0.9919, 0.5879, 0.944, 0.6568, 0.9919, 0.4561, 0.9919, 0.5258, 0.944, 0.5879, 0.944, 0.6568, 0.9919, 0.5879, 0.944, 0.5882, 0.9383, 0.6568, 0.9919, 0.5882, 0.9383, 0.5956, 0.9383, 0.6568, 0.9919, 0.5956, 0.9383, 0.6148, 0.9243, 0.6568, 0.9919, 0.6148, 0.9243, 0.6222, 0.9016, 0.6568, 0.9919, 0.6222, 0.9016, 0.6148, 0.879, 0.6148, 0.879, 0.6568, 0.7999, 0.6568, 0.9919, 0.6148, 0.879, 0.5956, 0.865, 0.6568, 0.7999, 0.6568, 0.7999, 0.5956, 0.865, 0.5181, 0.865, 0.6568, 0.7999, 0.5181, 0.865, 0.4561, 0.7999, 0.4561, 0.7999, 0.5181, 0.865, 0.4989, 0.879, 0.4561, 0.7999, 0.4989, 0.879, 0.4915, 0.9016, 0.4561, 0.7999, 0.4915, 0.9016, 0.4989, 0.9243, 0.4561, 0.9919, 0.4561, 0.7999, 0.4989, 0.9243, 0.4561, 0.9919, 0.4989, 0.9243, 0.5181, 0.9383, 0.5181, 0.9383, 0.5258, 0.944, 0.4561, 0.9919, 0.5181, 0.9383, 0.5254, 0.9383, 0.5258, 0.944, 0.4618, 0.7836, 0.4697, 0.7694, 0.4793, 0.7692, 0.4618, 0.7836, 0.4618, 0.7765, 0.4697, 0.7694, 0.4618, 0.7836, 0.4539, 0.7694, 0.4618, 0.7765, 0.4618, 0.7836, 0.4442, 0.7692, 0.4539, 0.7694, 0.4463, 0.7999, 0.4561, 0.791, 0.4463, 0.791, 0.4463, 0.7999, 0.4561, 0.7999, 0.4561, 0.791, 0.4561, 0.7999, 0.6568, 0.791, 0.4561, 0.791, 0.4561, 0.7999, 0.6568, 0.7999, 0.6568, 0.791, 0.6568, 0.7999, 0.6671, 0.791, 0.6568, 0.791, 0.6568, 0.7999, 0.6671, 0.7999, 0.6671, 0.791, 0.9917, 0.791, 0.9808, 0.7999, 0.9917, 0.7999, 0.9917, 0.791, 0.9808, 0.7909, 0.9808, 0.7999, 0.9808, 0.7909, 0.9502, 0.7999, 0.9808, 0.7999, 0.9808, 0.7909, 0.914, 0.7999, 0.9502, 0.7999, 0.9808, 0.7909, 0.7452, 0.7999, 0.914, 0.7999, 0.9808, 0.7909, 0.709, 0.7999, 0.7452, 0.7999, 0.9808, 0.7909, 0.6784, 0.7999, 0.709, 0.7999, 0.9808, 0.7909, 0.6783, 0.7909, 0.6784, 0.7999, 0.6671, 0.7999, 0.6784, 0.7999, 0.6783, 0.7909, 0.6671, 0.7999, 0.6783, 0.7909, 0.6671, 0.791, 0.4561, 0.7999, 0.4463, 0.7999, 0.4463, 0.791, 0.4561, 0.7999, 0.4463, 0.791, 0.4561, 0.791, 0.4561, 0.791, 0.6568, 0.7999, 0.4561, 0.7999, 0.4561, 0.791, 0.6568, 0.791, 0.6568, 0.7999, 0.6568, 0.791, 0.6671, 0.7999, 0.6568, 0.7999, 0.6568, 0.791, 0.6671, 0.791, 0.6671, 0.7999, 0.9846, 0.7563, 0.98, 0.5461, 0.9846, 0.5568, 0.9846, 0.7563, 0.9693, 0.5415, 0.98, 0.5461, 0.9846, 0.7563, 0.9431, 0.5415, 0.9693, 0.5415, 0.9846, 0.7563, 0.9431, 0.7715, 0.9431, 0.5415, 0.9846, 0.7563, 0.9693, 0.7715, 0.9431, 0.7715, 0.9846, 0.7563, 0.98, 0.767, 0.9693, 0.7715, 0.6784, 0.7999, 0.6671, 0.7999, 0.6671, 0.791, 0.6784, 0.7999, 0.6671, 0.791, 0.6783, 0.7909, 0.709, 0.7999, 0.6784, 0.7999, 0.6783, 0.7909, 0.709, 0.7999, 0.6783, 0.7909, 0.9808, 0.7909, 0.9808, 0.7909, 0.7452, 0.7999, 0.709, 0.7999, 0.9808, 0.7909, 0.914, 0.7999, 0.7452, 0.7999, 0.9808, 0.7909, 0.9502, 0.7999, 0.914, 0.7999, 0.9808, 0.7909, 0.9808, 0.7999, 0.9502, 0.7999, 0.9917, 0.7999, 0.9808, 0.7999, 0.9808, 0.7909, 0.9917, 0.7999, 0.9808, 0.7909, 0.9917, 0.791, 0.5212, 0.9288, 0.5069, 0.9184, 0.5029, 0.9213, 0.5212, 0.9288, 0.5029, 0.9213, 0.5196, 0.9335, 0.5254, 0.9335, 0.5212, 0.9288, 0.5196, 0.9335, 0.5254, 0.9335, 0.5254, 0.9288, 0.5212, 0.9288, 0.5925, 0.9288, 0.5882, 0.9288, 0.5882, 0.9335, 0.5925, 0.9288, 0.5882, 0.9335, 0.594, 0.9335, 0.6068, 0.9184, 0.5925, 0.9288, 0.594, 0.9335, 0.6068, 0.9184, 0.594, 0.9335, 0.6108, 0.9213, 0.6122, 0.9016, 0.6068, 0.9184, 0.6108, 0.9213, 0.6122, 0.9016, 0.6108, 0.9213, 0.6172, 0.9016, 0.6068, 0.8849, 0.6122, 0.9016, 0.6172, 0.9016, 0.6068, 0.8849, 0.6172, 0.9016, 0.6108, 0.8819, 0.5925, 0.8745, 0.6068, 0.8849, 0.6108, 0.8819, 0.5925, 0.8745, 0.6108, 0.8819, 0.594, 0.8698, 0.5212, 0.8745, 0.5925, 0.8745, 0.594, 0.8698, 0.5212, 0.8745, 0.594, 0.8698, 0.5196, 0.8698, 0.5069, 0.8849, 0.5212, 0.8745, 0.5196, 0.8698, 0.5069, 0.8849, 0.5196, 0.8698, 0.5029, 0.8819, 0.5015, 0.9016, 0.5069, 0.8849, 0.5029, 0.8819, 0.5015, 0.9016, 0.5029, 0.8819, 0.4965, 0.9016, 0.5069, 0.9184, 0.5015, 0.9016, 0.4965, 0.9016, 0.5069, 0.9184, 0.4965, 0.9016, 0.5029, 0.9213, 0.9484, 0.989, 0.914, 0.9919, 0.9502, 0.9919, 0.9484, 0.989, 0.9158, 0.989, 0.914, 0.9919, 0.9484, 0.989, 0.9182, 0.9868, 0.9158, 0.989, 0.9484, 0.989, 0.9461, 0.9868, 0.9182, 0.9868, 0.6108, 0.9213, 0.5925, 0.9288, 0.6068, 0.9184, 0.6108, 0.9213, 0.594, 0.9335, 0.5925, 0.9288, 0.594, 0.9335, 0.5882, 0.9288, 0.5925, 0.9288, 0.594, 0.9335, 0.5882, 0.9335, 0.5882, 0.9288, 0.5196, 0.9335, 0.5254, 0.9288, 0.5254, 0.9335, 0.5196, 0.9335, 0.5212, 0.9288, 0.5254, 0.9288, 0.5196, 0.9335, 0.5069, 0.9184, 0.5212, 0.9288, 0.5196, 0.9335, 0.5029, 0.9213, 0.5069, 0.9184, 0.5029, 0.9213, 0.5015, 0.9016, 0.5069, 0.9184, 0.5029, 0.9213, 0.4965, 0.9016, 0.5015, 0.9016, 0.4965, 0.9016, 0.5069, 0.8849, 0.5015, 0.9016, 0.4965, 0.9016, 0.5029, 0.8819, 0.5069, 0.8849, 0.5029, 0.8819, 0.5212, 0.8745, 0.5069, 0.8849, 0.5029, 0.8819, 0.5196, 0.8698, 0.5212, 0.8745, 0.5196, 0.8698, 0.5925, 0.8745, 0.5212, 0.8745, 0.5196, 0.8698, 0.594, 0.8698, 0.5925, 0.8745, 0.594, 0.8698, 0.6068, 0.8849, 0.5925, 0.8745, 0.594, 0.8698, 0.6108, 0.8819, 0.6068, 0.8849, 0.6108, 0.8819, 0.6122, 0.9016, 0.6068, 0.8849, 0.6108, 0.8819, 0.6172, 0.9016, 0.6122, 0.9016, 0.6172, 0.9016, 0.6068, 0.9184, 0.6122, 0.9016, 0.6172, 0.9016, 0.6108, 0.9213, 0.6068, 0.9184, 0.7426, 0.989, 0.709, 0.9919, 0.7452, 0.9919, 0.7426, 0.989, 0.7116, 0.989, 0.709, 0.9919, 0.7426, 0.989, 0.7138, 0.9868, 0.7116, 0.989, 0.7426, 0.989, 0.7404, 0.9868, 0.7138, 0.9868, 0.6148, 0.9243, 0.594, 0.9335, 0.6108, 0.9213, 0.6148, 0.9243, 0.5956, 0.9383, 0.594, 0.9335, 0.5956, 0.9383, 0.5882, 0.9335, 0.594, 0.9335, 0.5956, 0.9383, 0.5882, 0.9383, 0.5882, 0.9335, 0.5181, 0.9383, 0.5254, 0.9335, 0.5254, 0.9383, 0.5181, 0.9383, 0.5196, 0.9335, 0.5254, 0.9335, 0.5181, 0.9383, 0.5029, 0.9213, 0.5196, 0.9335, 0.5181, 0.9383, 0.4989, 0.9243, 0.5029, 0.9213, 0.4989, 0.9243, 0.4965, 0.9016, 0.5029, 0.9213, 0.4989, 0.9243, 0.4915, 0.9016, 0.4965, 0.9016, 0.4915, 0.9016, 0.5029, 0.8819, 0.4965, 0.9016, 0.4915, 0.9016, 0.4989, 0.879, 0.5029, 0.8819, 0.4989, 0.879, 0.5196, 0.8698, 0.5029, 0.8819, 0.4989, 0.879, 0.5181, 0.865, 0.5196, 0.8698, 0.5181, 0.865, 0.594, 0.8698, 0.5196, 0.8698, 0.5181, 0.865, 0.5956, 0.865, 0.594, 0.8698, 0.5956, 0.865, 0.6108, 0.8819, 0.594, 0.8698, 0.5956, 0.865, 0.6148, 0.879, 0.6108, 0.8819, 0.6148, 0.879, 0.6172, 0.9016, 0.6108, 0.8819, 0.6148, 0.879, 0.6222, 0.9016, 0.6172, 0.9016, 0.6222, 0.9016, 0.6108, 0.9213, 0.6172, 0.9016, 0.6222, 0.9016, 0.6148, 0.9243, 0.6108, 0.9213, 0.7116, 0.8028, 0.7452, 0.7999, 0.709, 0.7999, 0.7116, 0.8028, 0.7426, 0.8028, 0.7452, 0.7999, 0.7116, 0.8028, 0.7404, 0.805, 0.7426, 0.8028, 0.7116, 0.8028, 0.7138, 0.805, 0.7404, 0.805, 0.6577, 0.5461, 0.6531, 0.5568, 0.6447, 0.5534, 0.6447, 0.7597, 0.6447, 0.5534, 0.6531, 0.5568, 0.6447, 0.7597, 0.6531, 0.5568, 0.6531, 0.7563, 0.6507, 0.7737, 0.6447, 0.7597, 0.6531, 0.7563, 0.6507, 0.7737, 0.6531, 0.7563, 0.6577, 0.767, 0.6647, 0.7797, 0.6507, 0.7737, 0.6577, 0.767, 0.6647, 0.7797, 0.6577, 0.767, 0.6684, 0.7715, 0.6647, 0.7797, 0.6684, 0.7715, 0.6946, 0.7715, 0.6647, 0.7797, 0.6946, 0.7715, 0.7319, 0.7715, 0.6647, 0.7797, 0.7319, 0.7715, 0.9058, 0.7715, 0.6647, 0.7797, 0.9058, 0.7715, 0.9431, 0.7715, 0.9431, 0.7715, 0.9731, 0.7797, 0.6647, 0.7797, 0.9431, 0.7715, 0.9693, 0.7715, 0.9731, 0.7797, 0.9693, 0.7715, 0.987, 0.7737, 0.9731, 0.7797, 0.9693, 0.7715, 0.98, 0.767, 0.987, 0.7737, 0.98, 0.767, 0.993, 0.7597, 0.987, 0.7737, 0.98, 0.767, 0.9846, 0.7563, 0.993, 0.7597, 0.9846, 0.7563, 0.993, 0.5534, 0.993, 0.7597, 0.9846, 0.7563, 0.9846, 0.5568, 0.993, 0.5534, 0.9846, 0.5568, 0.987, 0.5394, 0.993, 0.5534, 0.9846, 0.5568, 0.98, 0.5461, 0.987, 0.5394, 0.98, 0.5461, 0.9731, 0.5334, 0.987, 0.5394, 0.98, 0.5461, 0.9693, 0.5415, 0.9731, 0.5334, 0.9731, 0.5334, 0.9693, 0.5415, 0.9431, 0.5415, 0.9731, 0.5334, 0.9431, 0.5415, 0.9058, 0.5415, 0.9731, 0.5334, 0.9058, 0.5415, 0.7319, 0.5415, 0.9731, 0.5334, 0.7319, 0.5415, 0.6946, 0.5415, 0.6946, 0.5415, 0.6647, 0.5334, 0.9731, 0.5334, 0.6946, 0.5415, 0.6684, 0.5415, 0.6647, 0.5334, 0.6684, 0.5415, 0.6507, 0.5394, 0.6647, 0.5334, 0.6684, 0.5415, 0.6577, 0.5461, 0.6507, 0.5394, 0.6577, 0.5461, 0.6447, 0.5534, 0.6507, 0.5394, 0.6361, 0.7723, 0.6307, 0.7728, 0.627, 0.7647, 0.627, 0.7647, 0.6309, 0.7606, 0.6361, 0.7723, 0.627, 0.7647, 0.6194, 0.7555, 0.6309, 0.7606, 0.627, 0.7647, 0.6189, 0.7611, 0.6194, 0.7555, 0.6189, 0.7611, 0.4264, 0.7555, 0.6194, 0.7555, 0.6189, 0.7611, 0.4268, 0.7611, 0.4264, 0.7555, 0.415, 0.7606, 0.4264, 0.7555, 0.4268, 0.7611, 0.415, 0.7606, 0.4268, 0.7611, 0.4187, 0.7647, 0.415, 0.7606, 0.4187, 0.7647, 0.4153, 0.7728, 0.4153, 0.7728, 0.41, 0.7723, 0.415, 0.7606, 0.41, 0.7723, 0.4153, 0.7728, 0.4187, 0.7647, 0.4187, 0.7647, 0.415, 0.7606, 0.41, 0.7723, 0.4187, 0.7647, 0.4264, 0.7555, 0.415, 0.7606, 0.4187, 0.7647, 0.4268, 0.7611, 0.4264, 0.7555, 0.6189, 0.7611, 0.4264, 0.7555, 0.4268, 0.7611, 0.6189, 0.7611, 0.6194, 0.7555, 0.4264, 0.7555, 0.627, 0.7647, 0.6194, 0.7555, 0.6189, 0.7611, 0.627, 0.7647, 0.6309, 0.7606, 0.6194, 0.7555, 0.627, 0.7647, 0.6361, 0.7723, 0.6309, 0.7606, 0.627, 0.7647, 0.6307, 0.7728, 0.6361, 0.7723, 0.117, 0.7547, 0.1464, 0.7605, 0.1175, 0.7605, 0.117, 0.7547, 0.181, 0.7605, 0.1464, 0.7605, 0.117, 0.7547, 0.3428, 0.7605, 0.181, 0.7605, 0.117, 0.7547, 0.3774, 0.7605, 0.3428, 0.7605, 0.117, 0.7547, 0.4063, 0.7605, 0.3774, 0.7605, 0.117, 0.7547, 0.4069, 0.7547, 0.4063, 0.7605, 0.6684, 0.7715, 0.6946, 0.5415, 0.6946, 0.7715, 0.6684, 0.7715, 0.6684, 0.5415, 0.6946, 0.5415, 0.6684, 0.7715, 0.6577, 0.5461, 0.6684, 0.5415, 0.6684, 0.7715, 0.6531, 0.5568, 0.6577, 0.5461, 0.6684, 0.7715, 0.6531, 0.7563, 0.6531, 0.5568, 0.6684, 0.7715, 0.6577, 0.767, 0.6531, 0.7563, 0.914, 0.7999, 0.9182, 0.805, 0.9158, 0.8028, 0.914, 0.7999, 0.9461, 0.805, 0.9182, 0.805, 0.914, 0.7999, 0.9484, 0.8028, 0.9461, 0.805, 0.914, 0.7999, 0.9502, 0.7999, 0.9484, 0.8028, 0.6946, 0.5415, 0.7, 0.5495, 0.6978, 0.546, 0.6946, 0.5415, 0.7264, 0.5495, 0.7, 0.5495, 0.6946, 0.5415, 0.7287, 0.546, 0.7264, 0.5495, 0.6946, 0.5415, 0.7319, 0.5415, 0.7287, 0.546, 0.9502, 0.9919, 0.9461, 0.9868, 0.9484, 0.989, 0.9502, 0.9919, 0.9182, 0.9868, 0.9461, 0.9868, 0.9502, 0.9919, 0.9158, 0.989, 0.9182, 0.9868, 0.9502, 0.9919, 0.914, 0.9919, 0.9158, 0.989, 0.7319, 0.7715, 0.7264, 0.761, 0.7287, 0.7656, 0.7319, 0.7715, 0.7, 0.761, 0.7264, 0.761, 0.7319, 0.7715, 0.6978, 0.7656, 0.7, 0.761, 0.7319, 0.7715, 0.6946, 0.7715, 0.6978, 0.7656, 0.7452, 0.9919, 0.7404, 0.9868, 0.7426, 0.989, 0.7452, 0.9919, 0.7138, 0.9868, 0.7404, 0.9868, 0.7452, 0.9919, 0.7116, 0.989, 0.7138, 0.9868, 0.7452, 0.9919, 0.709, 0.9919, 0.7116, 0.989, 0.9431, 0.7715, 0.9378, 0.761, 0.9401, 0.7656, 0.9431, 0.7715, 0.9112, 0.761, 0.9378, 0.761, 0.9431, 0.7715, 0.9089, 0.7656, 0.9112, 0.761, 0.9431, 0.7715, 0.9058, 0.7715, 0.9089, 0.7656, 0.709, 0.7999, 0.7138, 0.805, 0.7116, 0.8028, 0.709, 0.7999, 0.7404, 0.805, 0.7138, 0.805, 0.709, 0.7999, 0.7426, 0.8028, 0.7404, 0.805, 0.709, 0.7999, 0.7452, 0.7999, 0.7426, 0.8028, 0.9058, 0.5415, 0.9112, 0.5495, 0.9089, 0.546, 0.9058, 0.5415, 0.9378, 0.5495, 0.9112, 0.5495, 0.9058, 0.5415, 0.9401, 0.546, 0.9378, 0.5495, 0.9058, 0.5415, 0.9431, 0.5415, 0.9401, 0.546])
me_ammopack_small_reference.materials.append(mat_ammo_box2)
me_ammopack_small_reference.use_remesh_fix_poles = True
me_ammopack_small_reference.use_remesh_preserve_attributes = False
me_ammopack_small_reference.use_mirror_vertex_groups = False
me_ammopack_small_reference.update()
me_ammopack_small_reference.normals_split_custom_set([tuple(v) for v in zip(*[iter([0.7071, -0.7071, 0.0, 0.7071, -0.7071, 0.0, 0.7071, -0.7071, 0.0, 0.7071, -0.7071, 0.0, 0.7071, -0.7071, 0.0, 0.7071, -0.7071, 0.0, 9.464e-07, 8.761e-08, -1.0, 2.964e-08, 0.0, -1.0, 0.0, 0.0, -1.0, 9.464e-07, 8.761e-08, -1.0, -5.636e-08, 6.199e-08, -1.0, 2.964e-08, 0.0, -1.0, 9.464e-07, 8.761e-08, -1.0, 4.718e-07, 5.275e-08, -1.0, -5.636e-08, 6.199e-08, -1.0, 9.464e-07, 8.761e-08, -1.0, 1.25e-06, 3.932e-08, -1.0, 4.718e-07, 5.275e-08, -1.0, 9.464e-07, 8.761e-08, -1.0, 1.434e-06, 6.987e-08, -1.0, 1.25e-06, 3.932e-08, -1.0, 9.464e-07, 8.761e-08, -1.0, -1.266e-06, 9.855e-08, -1.0, 1.434e-06, 6.987e-08, -1.0, 9.464e-07, 8.761e-08, -1.0, -3.032e-06, 9.775e-08, -1.0, -1.266e-06, 9.855e-08, -1.0, 9.464e-07, 8.761e-08, -1.0, -3.185e-06, 9.429e-08, -1.0, -3.032e-06, 9.775e-08, -1.0, 9.464e-07, 8.761e-08, -1.0, 3.94e-06, 9.207e-08, -1.0, -3.185e-06, 9.429e-08, -1.0, 9.464e-07, 8.761e-08, -1.0, -2.594e-06, 0.0, -1.0, 3.94e-06, 9.207e-08, -1.0, 0.0, -1.0, -8.828e-08, 0.0, -1.0, -1.527e-07, 0.0, -1.0, -1.606e-07, 0.0, -1.0, -8.828e-08, 0.0, -1.0, -8.032e-08, 0.0, -1.0, -1.527e-07, -0.7071, -0.7071, 0.0, -0.7071, -0.7071, 0.0, -0.7071, -0.7071, 0.0, -0.7071, -0.7071, 0.0, -0.7071, -0.7071, 0.0, -0.7071, -0.7071, 0.0, -1.0, 1.468e-05, 0.001944, -1.0, 1.39e-05, 0.001933, -1.0, 1.471e-05, 0.001928, -1.0, 1.468e-05, 0.001944, -1.0, -2.082e-06, 0.001914, -1.0, 1.39e-05, 0.001933, -1.0, 1.468e-05, 0.001944, -1.0, 1.382e-06, 0.001926, -1.0, -2.082e-06, 0.001914, -1.0, 5.631e-06, 0.001917, -1.0, -4.305e-08, 0.002013, -1.0, -6.906e-06, 0.001932, -1.0, 5.631e-06, 0.001917, -1.0, -6.906e-06, 0.001932, -1.0, -3.404e-07, 0.001924, -1.0, 5.631e-06, 0.001917, -1.0, -3.404e-07, 0.001924, -1.0, 1.468e-05, 0.001944, -1.0, 1.468e-05, 0.001944, -1.0, 1.471e-05, 0.001928, -1.0, 5.631e-06, 0.001917, -1.0, 1.471e-05, 0.001928, -1.0, -1.012e-07, 0.002013, -1.0, 5.631e-06, 0.001917, -1.0, 1.471e-05, 0.001928, -1.0, -3.475e-08, 0.002013, -1.0, -1.012e-07, 0.002013, -1.0, 1.471e-05, 0.001928, -1.0, 3.731e-08, 0.002013, -1.0, -3.475e-08, 0.002013, -1.0, 1.471e-05, 0.001928, -1.0, 5.247e-08, 0.002013, -1.0, 3.731e-08, 0.002013, -1.0, 1.471e-05, 0.001928, -1.0, 1.158e-08, 0.002013, -1.0, 5.247e-08, 0.002013, -0.06334, 0.998, 0.005852, -0.06328, 0.998, 0.005897, -0.06327, 0.998, 0.005864, -0.06334, 0.998, 0.005852, -0.06327, 0.998, 0.005864, -0.0633, 0.998, 0.005869, -0.06334, 0.998, 0.005852, -0.0633, 0.998, 0.005869, -0.06327, 0.998, 0.005873, -0.06327, 0.998, 0.005873, -0.06328, 0.998, 0.005874, -0.06334, 0.998, 0.005852, -0.7643, 0.0, -0.6448, -0.7643, 0.0, -0.6448, -0.7643, 0.0, -0.6448, -0.7643, 0.0, -0.6448, -0.7643, 0.0, -0.6448, -0.7643, 0.0, -0.6448, -0.7643, 0.0, 0.6448, -0.7643, 0.0, 0.6448, -0.7643, 0.0, 0.6448, -0.7643, 0.0, 0.6448, -0.7643, 0.0, 0.6448, -0.7643, 0.0, 0.6448, -0.7539, 0.5315, 0.3862, -0.7539, 0.203, 0.6249, -0.7539, 0.5315, 0.3862, -0.7539, 0.5315, 0.3862, -0.7539, 0.203, 0.6249, -0.7539, 0.203, 0.6249, -0.7539, 0.203, 0.6249, -0.7373, 0.0, 0.6756, -0.7539, 0.203, 0.6249, -0.7539, 0.203, 0.6249, -0.7373, 0.0, 0.6756, -0.7373, 0.0, 0.6756, -0.7373, 0.0, 0.6756, -0.7373, 0.0, 0.6756, -0.7539, -0.203, 0.6249, -0.7373, 0.0, 0.6756, -0.7539, -0.203, 0.6249, -0.7539, -0.203, 0.6249, -0.7539, -0.203, 0.6249, -0.7539, -0.5315, 0.3862, -0.7539, -0.203, 0.6249, -0.7539, -0.203, 0.6249, -0.7539, -0.5315, 0.3862, -0.7539, -0.5315, 0.3862, -0.7539, -0.5315, 0.3862, -0.7539, -0.657, -4.164e-06, -0.7539, -0.5315, 0.3862, -0.7539, -0.5315, 0.3862, -0.7539, -0.657, 1.215e-06, -0.7539, -0.657, -4.164e-06, -0.7539, -0.657, 1.215e-06, -0.7539, -0.5315, -0.3862, -0.7539, -0.657, -4.164e-06, -0.7539, -0.657, 1.215e-06, -0.7539, -0.5316, -0.3862, -0.7539, -0.5315, -0.3862, -0.7539, -0.5316, -0.3862, -0.7539, -0.203, -0.6249, -0.7539, -0.5315, -0.3862, -0.7539, -0.5316, -0.3862, -0.7539, -0.203, -0.6249, -0.7539, -0.203, -0.6249, -0.7539, -0.203, -0.6249, -0.7539, 0.203, -0.6249, -0.7539, -0.203, -0.6249, -0.7539, -0.203, -0.6249, -0.7539, 0.203, -0.6249, -0.7539, 0.203, -0.6249, -0.7539, 0.203, -0.6249, -0.7539, 0.5316, -0.3862, -0.7539, 0.203, -0.6249, -0.7539, 0.203, -0.6249, -0.7539, 0.5315, -0.3862, -0.7539, 0.5316, -0.3862, -0.7539, 0.5315, -0.3862, -0.7539, 0.657, 4.289e-06, -0.7539, 0.5316, -0.3862, -0.7539, 0.5315, -0.3862, -0.7539, 0.657, -8.859e-07, -0.7539, 0.657, 4.289e-06, -0.7539, 0.657, -8.859e-07, -0.7539, 0.5315, 0.3862, -0.7539, 0.657, 4.289e-06, -0.7539, 0.657, -8.859e-07, -0.7539, 0.5315, 0.3862, -0.7539, 0.5315, 0.3862, 0.0, 0.6471, -0.7624, 0.0, 0.6471, -0.7624, 0.0, 0.6471, -0.7624, 0.0, 0.6471, -0.7624, 0.0, 0.6471, -0.7624, 0.0, 0.6471, -0.7624, 0.0, 0.6471, -0.7624, 0.0, 0.6471, -0.7624, 0.0, 0.6471, -0.7624, 0.0, 0.6471, -0.7624, 0.0, 0.6471, -0.7624, 0.0, 0.6471, -0.7624, -1.0, -0.0006172, -0.00127, -1.0, -0.001144, 0.0009223, -1.0, -0.0009929, 0.0006957, -1.0, -0.0006172, -0.00127, -1.0, -0.0001981, 0.0002239, -1.0, -0.001144, 0.0009223, -1.0, -0.0001981, 0.0002239, -1.0, -0.0009902, 0.0007136, -1.0, -0.001144, 0.0009223, -1.0, -0.0001981, 0.0002239, -1.0, -0.001181, 0.0008504, -1.0, -0.0009902, 0.0007136, -1.0, -0.0001981, 0.0002239, -1.0, -5.879e-05, 0.0002996, -1.0, -0.001181, 0.0008504, -1.0, 0.0001963, 0.0002185, -1.0, -5.879e-05, 0.0002996, -1.0, -0.0001981, 0.0002239, -1.0, 0.0001963, 0.0002185, -1.0, 5.828e-05, 0.0002994, -1.0, -5.879e-05, 0.0002996, -1.0, 0.001172, 0.0009149, -1.0, 5.828e-05, 0.0002994, -1.0, 0.0001963, 0.0002185, -1.0, 0.001172, 0.0009149, -1.0, 0.0001963, 0.0002185, -1.0, 0.0006875, -0.001078, -1.0, 0.0006875, -0.001078, -1.0, 0.0008406, 0.0006886, -1.0, 0.001172, 0.0009149, -1.0, 0.0006875, -0.001078, -1.0, 0.001126, 0.0008811, -1.0, 0.0008406, 0.0006886, -1.0, 0.0006875, -0.001078, -1.0, 0.001128, 0.0008713, -1.0, 0.001126, 0.0008811, -1.0, 0.0006875, -0.001078, -1.0, 0.0009773, 0.0006977, -1.0, 0.001128, 0.0008713, -1.0, 0.0006875, -0.001078, -1.0, 0.000501, -0.001464, -1.0, 0.0009773, 0.0006977, -1.0, -0.0006172, -0.00127, -1.0, 0.000501, -0.001464, -1.0, 0.0006875, -0.001078, -1.0, -0.0006172, -0.00127, -1.0, -0.0005014, -0.001468, -1.0, 0.000501, -0.001464, -1.0, -0.0009929, 0.0006957, -1.0, -0.0005014, -0.001468, -1.0, -0.0006172, -0.00127, -1.0, -0.0009929, 0.0006957, -1.0, -0.0009995, 0.0006819, -1.0, -0.0005014, -0.001468, -0.06324, -0.998, 0.005863, -0.06009, -0.997, -0.04891, -0.06005, -0.997, -0.04889, -0.06324, -0.998, 0.005863, -0.06325, -0.998, 0.005861, -0.06009, -0.997, -0.04891, -0.06702, -0.9959, 0.06086, -0.06325, -0.998, 0.005861, -0.06324, -0.998, 0.005863, -0.06702, -0.9959, 0.06086, -0.06324, -0.998, 0.005863, -0.06685, -0.9959, 0.06078, 1.0, 7.458e-06, 0.001907, 1.0, -1.382e-06, 0.001926, 1.0, 2.109e-06, 0.001914, 1.0, 7.458e-06, 0.001907, 1.0, 2.109e-06, 0.001914, 1.0, -1.39e-05, 0.001933, 1.0, 7.458e-06, 0.001907, 1.0, -1.39e-05, 0.001933, 1.0, -4.016e-05, 0.001931, 1.0, 7.458e-06, 0.001907, 1.0, -4.016e-05, 0.001931, 1.0, -2.992e-05, 0.001916, 1.0, 7.458e-06, 0.001907, 1.0, -2.992e-05, 0.001916, 1.0, -6.233e-05, 0.001842, 1.0, 7.458e-06, 0.001907, 1.0, -6.233e-05, 0.001842, 1.0, 0.000247, 0.001912, 1.0, 7.458e-06, 0.001907, 1.0, 0.000247, 0.001912, 1.0, 5.324e-05, 0.001958, 1.0, 7.458e-06, 0.001907, 1.0, 5.324e-05, 0.001958, 1.0, 2.894e-05, 0.001953, 1.0, 7.458e-06, 0.001907, 1.0, 2.894e-05, 0.001953, 1.0, 2.651e-05, 0.001946, 1.0, 2.651e-05, 0.001946, 1.0, -9.239e-07, 0.001923, 1.0, 7.458e-06, 0.001907, 1.0, 2.651e-05, 0.001946, 1.0, 6.916e-06, 0.001932, 1.0, -9.239e-07, 0.001923, 1.0, 2.651e-05, 0.001946, 1.0, 4.281e-08, 0.002013, 1.0, 6.916e-06, 0.001932, 0.0667, -0.9959, 0.06122, 0.06323, -0.998, 0.00592, 0.06669, -0.9959, 0.06122, 0.0667, -0.9959, 0.06122, 0.06327, -0.998, 0.005858, 0.06323, -0.998, 0.00592, 0.06009, -0.997, -0.04902, 0.06323, -0.998, 0.00592, 0.06327, -0.998, 0.005858, 0.06009, -0.997, -0.04902, 0.06007, -0.997, -0.04898, 0.06323, -0.998, 0.00592, 0.7643, 0.0, -0.6448, 0.7643, 0.0, -0.6448, 0.7643, 0.0, -0.6448, 0.7643, 0.0, -0.6448, 0.7643, 0.0, -0.6448, 0.7643, 0.0, -0.6448, 0.7643, 0.0, 0.6448, 0.7643, 0.0, 0.6448, 0.7643, 0.0, 0.6448, 0.7643, 0.0, 0.6448, 0.7643, 0.0, 0.6448, 0.7643, 0.0, 0.6448, -1.0, -3.628e-09, 0.0, -1.0, -4.451e-07, 0.0, -1.0, 0.0, 0.0, -1.0, -3.628e-09, 0.0, -1.0, -4.546e-07, 0.0, -1.0, -4.451e-07, 0.0, 1.0, -1.451e-08, 0.0, 1.0, -1.781e-06, 0.0, 1.0, 0.0, 0.0, 1.0, -1.451e-08, 0.0, 1.0, -1.819e-06, 0.0, 1.0, -1.781e-06, 0.0, 1.0, 2.902e-09, 0.0, 1.0, 3.561e-07, 0.0, 1.0, 0.0, 0.0, 1.0, 2.902e-09, 0.0, 1.0, 3.637e-07, 0.0, 1.0, 3.561e-07, 0.0, -1.0, 5.579e-06, 0.0, -1.0, -2.197e-06, 0.0, -1.0, 5.643e-06, 0.0, -1.0, 5.579e-06, 0.0, -1.0, -2.364e-06, 0.0, -1.0, -2.197e-06, 0.0, 0.0, 1.0, 1.147e-07, 0.0, 1.0, 1.147e-07, 0.0, 1.0, 1.147e-07, 0.0, 1.0, 1.147e-07, 0.0, 1.0, 1.147e-07, 0.0, 1.0, 1.147e-07, 0.0, 1.0, 1.561e-07, 0.0, 1.0, 9.135e-08, 0.0, 1.0, 8.248e-08, 0.0, 1.0, 1.561e-07, 0.0, 1.0, 1.65e-07, 0.0, 1.0, 9.135e-08, 0.0, 1.0, 8.248e-08, 0.0, 1.0, 8.248e-08, 0.0, 1.0, 8.248e-08, 0.0, 1.0, 8.248e-08, 0.0, 1.0, 8.248e-08, 0.0, 1.0, 8.248e-08, -0.007468, 1.0, 2.389e-08, -0.007469, 1.0, 2.171e-07, -0.007468, 1.0, 0.0, -0.007468, 1.0, 2.389e-08, -0.007469, 1.0, 2.409e-07, -0.007469, 1.0, 2.171e-07, -0.7071, 0.7071, 8.225e-10, -0.7071, 0.7071, 8.573e-08, -0.7071, 0.7071, 0.0, -0.7071, 0.7071, 8.225e-10, -0.7071, 0.7071, 8.742e-08, -0.7071, 0.7071, 8.573e-08, 0.7071, 0.7071, 8.225e-10, 0.7071, 0.7071, 8.573e-08, 0.7071, 0.7071, 0.0, 0.7071, 0.7071, 8.225e-10, 0.7071, 0.7071, 8.742e-08, 0.7071, 0.7071, 8.573e-08, 0.7071, 0.7071, 8.573e-08, 0.7071, 0.7071, 8.225e-10, 0.7071, 0.7071, 8.742e-08, 0.7071, 0.7071, 8.573e-08, 0.7071, 0.7071, 0.0, 0.7071, 0.7071, 8.225e-10, 0.007469, 1.0, 2.171e-07, 0.007468, 1.0, 2.389e-08, 0.007468, 1.0, 0.0, 0.007469, 1.0, 2.171e-07, 0.007469, 1.0, 2.409e-07, 0.007468, 1.0, 2.389e-08, -0.7071, 0.7071, 8.225e-10, -0.7071, 0.7071, 8.573e-08, -0.7071, 0.7071, 0.0, -0.7071, 0.7071, 8.225e-10, -0.7071, 0.7071, 8.742e-08, -0.7071, 0.7071, 8.573e-08, -1.0, 9.228e-09, 0.0, -1.0, 4.373e-07, 0.0, -1.0, 0.0, 0.0, -1.0, 9.228e-09, 0.0, -1.0, 4.408e-07, 0.0, -1.0, 4.373e-07, 0.0, 1.0, 3.691e-08, 0.0, 1.0, 1.749e-06, 0.0, 1.0, 0.0, 0.0, 1.0, 3.691e-08, 0.0, 1.0, 1.763e-06, 0.0, 1.0, 1.749e-06, 0.0, 1.0, -7.383e-09, 0.0, 1.0, -3.499e-07, 0.0, 1.0, 0.0, 0.0, 1.0, -7.383e-09, 0.0, 1.0, -3.527e-07, 0.0, 1.0, -3.499e-07, 0.0, -1.0, -7.013e-08, 0.0, -1.0, -3.324e-06, 0.0, -1.0, 0.0, 0.0, -1.0, -7.013e-08, 0.0, -1.0, -3.35e-06, 0.0, -1.0, -3.324e-06, 0.0, 0.0, -1.0, -1.147e-07, 0.0, -1.0, -1.147e-07, 0.0, -1.0, -1.147e-07, 0.0, -1.0, -1.147e-07, 0.0, -1.0, -1.147e-07, 0.0, -1.0, -1.147e-07, 0.0, -1.0, 0.0, 0.0, -1.0, 0.0, 0.0, -1.0, 0.0, 0.0, -1.0, 0.0, 0.0, -1.0, 0.0, 0.0, -1.0, 0.0, 0.0, -1.0, 0.0, 0.0, -1.0, 0.0, 0.0, -1.0, 0.0, 0.0, -1.0, 0.0, 0.0, -1.0, 0.0, 0.0, -1.0, 0.0, 0.0, -1.0, -8.032e-08, 0.0, -1.0, -8.032e-08, 0.0, -1.0, -8.032e-08, 0.0, -1.0, -8.032e-08, 0.0, -1.0, -8.032e-08, 0.0, -1.0, -8.032e-08, -0.7071, -0.7071, 0.0, -0.7071, -0.7071, 0.0, -0.7071, -0.7071, 0.0, -0.7071, -0.7071, 0.0, -0.7071, -0.7071, 0.0, -0.7071, -0.7071, 0.0, 0.4882, 0.4831, -0.7268, 0.6844, 0.1436, -0.7148, 0.4882, 0.4831, -0.7268, 0.4882, 0.4831, -0.7268, 0.6844, 0.1435, -0.7148, 0.6844, 0.1436, -0.7148, 0.6844, 0.1435, -0.7148, 0.6848, -0.1439, -0.7144, 0.6844, 0.1436, -0.7148, 0.6844, 0.1435, -0.7148, 0.6848, -0.1439, -0.7144, 0.6848, -0.1439, -0.7144, 0.6848, -0.1439, -0.7144, 0.4855, -0.4855, -0.727, 0.6848, -0.1439, -0.7144, 0.6848, -0.1439, -0.7144, 0.4855, -0.4855, -0.727, 0.4855, -0.4855, -0.727, 0.4855, -0.4855, -0.727, 0.1428, -0.6842, -0.7152, 0.4855, -0.4855, -0.727, 0.4855, -0.4855, -0.727, 0.1429, -0.6842, -0.7152, 0.1428, -0.6842, -0.7152, 0.1429, -0.6842, -0.7152, -0.1431, -0.6845, -0.7148, 0.1428, -0.6842, -0.7152, 0.1429, -0.6842, -0.7152, -0.1431, -0.6845, -0.7149, -0.1431, -0.6845, -0.7148, -0.1431, -0.6845, -0.7149, -0.4857, -0.4857, -0.7267, -0.1431, -0.6845, -0.7148, -0.1431, -0.6845, -0.7149, -0.4857, -0.4857, -0.7267, -0.4857, -0.4857, -0.7267, 0.1462, 0.683, -0.7156, 0.4882, 0.4831, -0.7268, 0.4882, 0.4831, -0.7268, 0.1462, 0.683, -0.7156, 0.4882, 0.4831, -0.7268, 0.1464, 0.683, -0.7156, 0.1464, 0.683, -0.7156, -0.1466, 0.6833, -0.7153, 0.1462, 0.683, -0.7156, 0.1464, 0.683, -0.7156, -0.1466, 0.6833, -0.7153, -0.1466, 0.6833, -0.7153, -0.4884, 0.4833, -0.7265, -0.1466, 0.6833, -0.7153, -0.1466, 0.6833, -0.7153, -0.4884, 0.4833, -0.7265, -0.1466, 0.6833, -0.7153, -0.4884, 0.4833, -0.7265, -0.6844, 0.1435, -0.7148, -0.4884, 0.4833, -0.7265, -0.4884, 0.4833, -0.7265, -0.6844, 0.1435, -0.7148, -0.4884, 0.4833, -0.7265, -0.6844, 0.1435, -0.7148, -0.6844, 0.1435, -0.7148, -0.6848, -0.1439, -0.7144, -0.6844, 0.1435, -0.7148, -0.6844, 0.1435, -0.7148, -0.6848, -0.1438, -0.7144, -0.6848, -0.1439, -0.7144, -0.4857, -0.4857, -0.7267, -0.6848, -0.1439, -0.7144, -0.6848, -0.1438, -0.7144, -0.4857, -0.4857, -0.7267, -0.6848, -0.1438, -0.7144, -0.4857, -0.4857, -0.7267, -0.7071, 0.0, 0.7071, -0.7071, 0.0, 0.7071, -0.7071, 0.0, 0.7071, -0.7071, 0.0, 0.7071, -0.7071, 0.0, 0.7071, -0.7071, 0.0, 0.7071, 0.7071, 0.0, 0.7071, 0.7071, 0.0, 0.7071, 0.7071, 0.0, 0.7071, 0.7071, 0.0, 0.7071, 0.7071, 0.0, 0.7071, 0.7071, 0.0, 0.7071, 0.7071, 0.0, 0.7071, 0.7071, 0.0, 0.7071, 0.7071, 0.0, 0.7071, 0.7071, 0.0, 0.7071, 0.7071, 0.0, 0.7071, 0.7071, 0.0, 0.7071, -0.7071, 0.0, 0.7071, -0.7071, 0.0, 0.7071, -0.7071, 0.0, 0.7071, -0.7071, 0.0, 0.7071, -0.7071, 0.0, 0.7071, -0.7071, 0.0, 0.7071, -1.0, 0.0, 0.0, -1.0, 0.0, 0.0, -1.0, 0.0, 0.0, -1.0, 0.0, 0.0, -1.0, 0.0, 0.0, -1.0, 0.0, 0.0, 1.0, 0.0, 0.0, 1.0, 0.0, 0.0, 1.0, 0.0, 0.0, 1.0, 0.0, 0.0, 1.0, 0.0, 0.0, 1.0, 0.0, 0.0, 1.0, 0.0, 0.0, 1.0, 0.0, 0.0, 1.0, 0.0, 0.0, 1.0, 0.0, 0.0, 1.0, 0.0, 0.0, 1.0, 0.0, 0.0, -1.0, 0.0, 0.0, -1.0, 0.0, 0.0, -1.0, 0.0, 0.0, -1.0, 0.0, 0.0, -1.0, 0.0, 0.0, -1.0, 0.0, 0.0, 0.0, 0.0, 1.0, 0.0, 0.0, 1.0, 0.0, 0.0, 1.0, 0.0, 0.0, 1.0, 0.0, 0.0, 1.0, 0.0, 0.0, 1.0, 0.0, 0.0, 1.0, 0.0, 0.0, 1.0, 0.0, 0.0, 1.0, 0.0, 0.0, 1.0, 0.0, 0.0, 1.0, 0.0, 0.0, 1.0, 0.0, 0.0, 1.0, 0.0, 0.0, 1.0, 0.0, 0.0, 1.0, 0.0, 0.0, 1.0, 0.0, 0.0, 1.0, 0.0, 0.0, 1.0, 0.7071, -0.7071, 0.0, 0.7071, -0.7071, 0.0, 0.7071, -0.7071, 0.0, 0.7071, -0.7071, 0.0, 0.7071, -0.7071, 0.0, 0.7071, -0.7071, 0.0, -0.914, -0.4058, 0.0, -0.7032, -0.711, 0.0, -0.7032, -0.711, -1.032e-07, -0.914, -0.4058, 0.0, -0.914, -0.4058, 0.0, -0.7032, -0.711, 0.0, -0.914, 0.4058, 6.478e-08, -0.7111, 0.7031, 1.231e-07, -0.7111, 0.7031, 3.839e-08, -0.914, 0.4058, 6.478e-08, -0.914, 0.4058, 3.289e-08, -0.7111, 0.7031, 1.231e-07, 0.3957, -0.9184, -6.015e-09, 0.7071, -0.7071, -1.035e-07, 0.7071, -0.7071, 0.0, 0.3957, -0.9184, -6.015e-09, 0.3957, -0.9184, -1.983e-07, 0.7071, -0.7071, -1.035e-07, 0.4161, 0.9093, 1.903e-07, 0.715, 0.6992, 2.093e-08, 0.715, 0.6992, 1.401e-07, 0.4161, 0.9093, 1.903e-07, 0.4161, 0.9093, 0.0, 0.715, 0.6992, 2.093e-08, 0.9184, -0.3957, 0.0, 0.7071, -0.7071, 0.0, 0.7071, -0.7071, -1.035e-07, 0.9184, -0.3957, 0.0, 0.9184, -0.3957, 0.0, 0.7071, -0.7071, 0.0, 0.9184, 0.3957, 3.405e-08, 0.715, 0.6992, 1.401e-07, 0.715, 0.6992, 2.093e-08, 0.9184, 0.3957, 3.405e-08, 0.9184, 0.3957, 6.61e-08, 0.715, 0.6992, 1.401e-07, -0.4161, 0.9093, 1.903e-07, -0.7111, 0.7031, 3.839e-08, -0.7111, 0.7031, 1.231e-07, -0.4161, 0.9093, 1.903e-07, -0.4161, 0.9093, 0.0, -0.7111, 0.7031, 3.839e-08, 0.3957, -0.9184, 0.0, 0.7071, -0.7071, 0.0, 0.7071, -0.7071, 0.0, 0.3957, -0.9184, 0.0, 0.3957, -0.9184, 0.0, 0.7071, -0.7071, 0.0, -0.9184, -0.3957, 0.0, -0.7071, -0.7071, 0.0, -0.7071, -0.7071, 0.0, -0.9184, -0.3957, 0.0, -0.9184, -0.3957, 0.0, -0.7071, -0.7071, 0.0, 0.4001, 0.9165, 0.002589, 0.7088, 0.7054, 0.001362, 0.7088, 0.7054, 0.00136, 0.4001, 0.9165, 0.002589, 0.4003, 0.9164, 0.002489, 0.7088, 0.7054, 0.001362, -0.4003, 0.9164, 0.002601, -0.7089, 0.7053, 0.001385, -0.7088, 0.7054, 0.001331, -0.4003, 0.9164, 0.002601, -0.4002, 0.9164, 0.002497, -0.7089, 0.7053, 0.001385, -0.9184, 0.3957, 0.0, -0.7088, 0.7054, 0.001331, -0.7089, 0.7053, 0.001385, -0.9184, 0.3957, 0.0, -0.9184, 0.3957, 0.0, -0.7088, 0.7054, 0.001331, 0.9184, -0.3957, 0.0, 0.7071, -0.7071, 0.0, 0.7071, -0.7071, 0.0, 0.9184, -0.3957, 0.0, 0.9184, -0.3957, 0.0, 0.7071, -0.7071, 0.0, -0.3957, -0.9184, 0.0, -0.7071, -0.7071, 0.0, -0.7071, -0.7071, 0.0, -0.3957, -0.9184, 0.0, -0.3957, -0.9184, 0.0, -0.7071, -0.7071, 0.0, 0.9184, 0.3957, 0.0, 0.7088, 0.7054, 0.00136, 0.7088, 0.7054, 0.001362, 0.9184, 0.3957, 0.0, 0.9184, 0.3957, 0.0, 0.7088, 0.7054, 0.00136, -0.3957, -0.9184, -6.015e-09, -0.7032, -0.711, -1.032e-07, -0.7032, -0.711, 0.0, -0.3957, -0.9184, -6.015e-09, -0.3957, -0.9184, -1.983e-07, -0.7032, -0.711, -1.032e-07, 1.0, 0.0, 0.0, 1.0, 0.0, 0.0, 1.0, 0.0, 0.0, 1.0, 0.0, 0.0, 1.0, 0.0, 0.0, 1.0, 0.0, 0.0, 0.0, -1.0, 0.0, 0.0, -1.0, 0.0, 0.0, -1.0, 0.0, 0.0, -1.0, 0.0, 0.0, -1.0, 0.0, 0.0, -1.0, 0.0, -1.0, 0.0, 0.0, -1.0, 0.0, 0.0, -1.0, 0.0, 0.0, -1.0, 0.0, 0.0, -1.0, 0.0, 0.0, -1.0, 0.0, 0.0, 0.0, 1.0, 0.005511, 0.0, 1.0, 0.005511, 0.0, 1.0, 0.005511, 0.0, 1.0, 0.005511, 0.0, 1.0, 0.005511, 0.0, 1.0, 0.005511, 2.91e-10, 0.0, -1.0, 0.0, 0.0, -1.0, 0.0, 0.0, -1.0, 2.91e-10, 0.0, -1.0, 0.0, 0.0, -1.0, 0.0, 0.0, -1.0, 2.91e-10, 0.0, -1.0, 0.0, 0.0, -1.0, 0.0, 0.0, -1.0, 2.91e-10, 0.0, -1.0, 0.0, 0.0, -1.0, 3.655e-08, 0.0, -1.0, 3.655e-08, 0.0, -1.0, -5.551e-07, 0.0, -1.0, 2.91e-10, 0.0, -1.0, 3.655e-08, 0.0, -1.0, 0.0, 0.0, -1.0, -5.551e-07, 0.0, -1.0, 1.0, 0.001396, -0.002835, 1.0, -0.001535, -0.00266, 1.0, -0.001457, -0.002784, 1.0, 0.001396, -0.002835, 1.0, 0.001511, -0.002692, 1.0, -0.001535, -0.00266, 1.0, -0.001457, -0.002784, 1.0, -0.001535, -0.00266, 1.0, -0.003084, 0.0006627, 1.0, -0.001457, -0.002784, 1.0, -0.003084, 0.0006627, 1.0, -0.003091, 0.0006652, 1.0, -0.001457, -0.002784, 1.0, -0.003091, 0.0006652, 1.0, -0.003118, 0.0006974, 1.0, -0.001457, -0.002784, 1.0, -0.003118, 0.0006974, 1.0, -0.003058, 0.0006447, 1.0, -0.001457, -0.002784, 1.0, -0.003058, 0.0006447, 1.0, -0.003313, 0.0006952, 1.0, -0.003313, 0.0006952, 1.0, -0.00114, 0.001274, 1.0, -0.001457, -0.002784, 1.0, -0.003313, 0.0006952, 1.0, -0.001527, 0.001356, 1.0, -0.00114, 0.001274, 1.0, -0.00114, 0.001274, 1.0, -0.001527, 0.001356, 1.0, 0.001477, 0.001365, 1.0, -0.00114, 0.001274, 1.0, 0.001477, 0.001365, 1.0, 0.001475, 0.001344, 1.0, 0.001475, 0.001344, 1.0, 0.001477, 0.001365, 1.0, 0.00316, 0.0006329, 1.0, 0.001475, 0.001344, 1.0, 0.00316, 0.0006329, 1.0, 0.003019, 0.0006557, 1.0, 0.001475, 0.001344, 1.0, 0.003019, 0.0006557, 1.0, 0.003095, 0.0007964, 1.0, 0.001396, -0.002835, 1.0, 0.001475, 0.001344, 1.0, 0.003095, 0.0007964, 1.0, 0.001396, -0.002835, 1.0, 0.003095, 0.0007964, 1.0, 0.003032, 0.0006384, 1.0, 0.003032, 0.0006384, 1.0, 0.001511, -0.002692, 1.0, 0.001396, -0.002835, 1.0, 0.003032, 0.0006384, 1.0, 0.003037, 0.0006497, 1.0, 0.001511, -0.002692, 0.0633, 0.998, 0.005844, 0.06328, 0.998, 0.005897, 0.06327, 0.998, 0.005901, 0.0633, 0.998, 0.005844, 0.06328, 0.998, 0.005866, 0.06328, 0.998, 0.005897, 0.0633, 0.998, 0.005844, 0.06327, 0.998, 0.005871, 0.06328, 0.998, 0.005866, 0.0633, 0.998, 0.005844, 0.06327, 0.998, 0.00587, 0.06327, 0.998, 0.005871, -0.4786, -0.4822, -0.7337, -0.679, -0.1428, -0.7201, -0.4784, -0.4825, -0.7337, -0.4786, -0.4822, -0.7337, -0.6795, -0.1429, -0.7197, -0.679, -0.1428, -0.7201, -0.6795, -0.1429, -0.7197, -0.6794, 0.143, -0.7197, -0.679, -0.1428, -0.7201, -0.6795, -0.1429, -0.7197, -0.6793, 0.1431, -0.7198, -0.6794, 0.143, -0.7197, -0.6793, 0.1431, -0.7198, -0.4861, 0.4769, -0.7323, -0.6794, 0.143, -0.7197, -0.6793, 0.1431, -0.7198, -0.4861, 0.4767, -0.7324, -0.4861, 0.4769, -0.7323, 0.4892, 0.4756, -0.7311, 0.1503, 0.6753, -0.7221, 0.489, 0.4757, -0.7312, 0.4892, 0.4756, -0.7311, 0.1503, 0.6753, -0.722, 0.1503, 0.6753, -0.7221, 0.1503, 0.6753, -0.722, -0.0003401, 0.6945, -0.7195, 0.1503, 0.6753, -0.7221, 0.1503, 0.6753, -0.722, -9.657e-08, 0.6945, -0.7195, -0.0003401, 0.6945, -0.7195, 0.1503, 0.6753, -0.722, -9.887e-08, 0.6945, -0.7195, -9.657e-08, 0.6945, -0.7195, 0.1503, 0.6753, -0.722, 2.375e-07, 0.6944, -0.7196, -9.887e-08, 0.6945, -0.7195, 0.1503, 0.6753, -0.722, -0.1503, 0.6753, -0.7221, 2.375e-07, 0.6944, -0.7196, 0.1503, 0.6753, -0.722, -0.1503, 0.6753, -0.722, -0.1503, 0.6753, -0.7221, -0.4861, 0.4767, -0.7324, -0.1503, 0.6753, -0.7221, -0.1503, 0.6753, -0.722, -0.4861, 0.4767, -0.7324, -0.1503, 0.6753, -0.722, -0.4861, 0.4769, -0.7323, 0.6853, -0.1414, -0.7144, 0.4813, -0.4813, -0.7326, 0.4813, -0.4813, -0.7326, 0.6853, -0.1414, -0.7144, 0.4813, -0.4813, -0.7326, 0.6853, -0.1414, -0.7144, 0.6853, -0.1414, -0.7144, 0.6853, 0.1414, -0.7144, 0.6853, -0.1414, -0.7144, 0.6853, -0.1414, -0.7144, 0.6853, 0.1414, -0.7144, 0.6853, 0.1414, -0.7144, 0.6853, 0.1414, -0.7144, 0.489, 0.4757, -0.7312, 0.6853, 0.1414, -0.7144, 0.6853, 0.1414, -0.7144, 0.4892, 0.4756, -0.7311, 0.489, 0.4757, -0.7312, -1.306e-06, 0.0, 1.0, 4.197e-06, 0.0, 1.0, -1.271e-05, 0.0, 1.0, -1.306e-06, 0.0, 1.0, 2.979e-06, 0.0, 1.0, 4.197e-06, 0.0, 1.0, -1.306e-06, 0.0, 1.0, -1.894e-07, 0.0, 1.0, 2.979e-06, 0.0, 1.0, -1.306e-06, 0.0, 1.0, -1.212e-06, 0.0, 1.0, -1.894e-07, 0.0, 1.0, -1.306e-06, 0.0, 1.0, -3.492e-07, 0.0, 1.0, -1.212e-06, 0.0, 1.0, -1.306e-06, 0.0, 1.0, -2.523e-06, 0.0, 1.0, -3.492e-07, 0.0, 1.0, -0.1414, -0.6853, -0.7144, -0.4786, -0.4822, -0.7337, -0.4784, -0.4825, -0.7337, -0.1414, -0.6853, -0.7144, -0.4784, -0.4825, -0.7337, -0.1414, -0.6853, -0.7144, 0.0, -0.7071, -0.7071, -0.1414, -0.6853, -0.7144, -0.1414, -0.6853, -0.7144, 0.0, -0.7071, -0.7071, -0.1414, -0.6853, -0.7144, 0.1414, -0.6853, -0.7144, 0.1414, -0.6853, -0.7144, 0.0, -0.7071, -0.7071, 0.0, -0.7071, -0.7071, 0.1414, -0.6853, -0.7144, 0.0, -0.7071, -0.7071, 0.0, -0.7071, -0.7071, 0.1414, -0.6853, -0.7144, 0.0, -0.7071, -0.7071, 0.0, -0.7071, -0.7071, 0.1414, -0.6853, -0.7144, 0.1414, -0.6853, -0.7144, 0.0, -0.7071, -0.7071, 0.4813, -0.4813, -0.7326, 0.1414, -0.6853, -0.7144, 0.1414, -0.6853, -0.7144, 0.4813, -0.4813, -0.7326, 0.1414, -0.6853, -0.7144, 0.4813, -0.4813, -0.7326, -0.7539, 0.203, -0.6249, -0.7539, 0.5316, -0.3862, -0.7539, 0.5316, -0.3862, -0.7539, 0.203, -0.6249, -0.7539, 0.5316, -0.3862, -0.7539, 0.203, -0.6249, -0.7373, 0.0, -0.6756, -0.7539, 0.203, -0.6249, -0.7539, 0.203, -0.6249, -0.7373, 0.0, -0.6756, -0.7373, 0.0, -0.6756, -0.7539, 0.203, -0.6249, -0.7539, -0.203, -0.6249, -0.7373, 0.0, -0.6756, -0.7373, 0.0, -0.6756, -0.7539, -0.203, -0.6249, -0.7373, 0.0, -0.6756, -0.7539, -0.203, -0.6249, -0.7539, -0.5315, -0.3862, -0.7539, -0.203, -0.6249, -0.7539, -0.203, -0.6249, -0.7539, -0.5315, -0.3862, -0.7539, -0.203, -0.6249, -0.7539, -0.5315, -0.3862, -0.7539, -0.657, 3.375e-07, -0.7539, -0.5315, -0.3862, -0.7539, -0.5315, -0.3862, -0.7539, -0.657, 3.375e-07, -0.7539, -0.5315, -0.3862, -0.7539, -0.657, -3.023e-06, -0.7539, -0.5315, 0.3862, -0.7539, -0.657, 3.375e-07, -0.7539, -0.657, -3.023e-06, -0.7539, -0.5315, 0.3862, -0.7539, -0.657, -3.023e-06, -0.7539, -0.5316, 0.3862, -0.7539, -0.203, 0.6249, -0.7539, -0.5315, 0.3862, -0.7539, -0.5316, 0.3862, -0.7539, -0.203, 0.6249, -0.7539, -0.5316, 0.3862, -0.7539, -0.203, 0.6249, -0.7539, 0.203, 0.6249, -0.7539, -0.203, 0.6249, -0.7539, -0.203, 0.6249, -0.7539, 0.203, 0.6249, -0.7539, -0.203, 0.6249, -0.7539, 0.203, 0.6249, -0.7539, 0.5315, 0.3862, -0.7539, 0.203, 0.6249, -0.7539, 0.203, 0.6249, -0.7539, 0.5315, 0.3862, -0.7539, 0.203, 0.6249, -0.7539, 0.5315, 0.3862, -0.7539, 0.657, -7.593e-08, -0.7539, 0.5315, 0.3862, -0.7539, 0.5315, 0.3862, -0.7539, 0.657, -7.593e-08, -0.7539, 0.5315, 0.3862, -0.7539, 0.657, 3.08e-06, -0.7539, 0.5316, -0.3862, -0.7539, 0.657, -7.593e-08, -0.7539, 0.657, 3.08e-06, -0.7539, 0.5316, -0.3862, -0.7539, 0.657, 3.08e-06, -0.7539, 0.5316, -0.3862, 0.0, 0.6471, 0.7624, 0.0, 0.6471, 0.7624, 0.0, 0.6471, 0.7624, 0.0, 0.6471, 0.7624, 0.0, 0.6471, 0.7624, 0.0, 0.6471, 0.7624, 0.0, 0.6471, 0.7624, 0.0, 0.6471, 0.7624, 0.0, 0.6471, 0.7624, 0.0, 0.6471, 0.7624, 0.0, 0.6471, 0.7624, 0.0, 0.6471, 0.7624, 0.7539, -0.5316, -0.3862, 0.7539, -0.203, -0.6249, 0.7539, -0.5315, -0.3862, 0.7539, -0.5316, -0.3862, 0.7539, -0.203, -0.6249, 0.7539, -0.203, -0.6249, 0.7539, -0.203, -0.6249, 0.7372, 0.0, -0.6756, 0.7539, -0.203, -0.6249, 0.7539, -0.203, -0.6249, 0.7372, 0.0, -0.6756, 0.7372, 0.0, -0.6756, 0.7539, 0.203, -0.6249, 0.7372, 0.0, -0.6756, 0.7372, 0.0, -0.6756, 0.7539, 0.203, -0.6249, 0.7539, 0.203, -0.6249, 0.7372, 0.0, -0.6756, 0.7539, 0.203, -0.6249, 0.7539, 0.5316, -0.3862, 0.7539, 0.203, -0.6249, 0.7539, 0.203, -0.6249, 0.7539, 0.5315, -0.3862, 0.7539, 0.5316, -0.3862, 0.7539, 0.5315, -0.3862, 0.7539, 0.657, 5.484e-07, 0.7539, 0.5316, -0.3862, 0.7539, 0.5315, -0.3862, 0.7539, 0.657, -2.818e-06, 0.7539, 0.657, 5.484e-07, 0.7539, 0.657, -2.818e-06, 0.7539, 0.5315, 0.3862, 0.7539, 0.657, 5.484e-07, 0.7539, 0.657, -2.818e-06, 0.7539, 0.5316, 0.3862, 0.7539, 0.5315, 0.3862, 0.7539, 0.5316, 0.3862, 0.7539, 0.203, 0.6249, 0.7539, 0.5315, 0.3862, 0.7539, 0.5316, 0.3862, 0.7539, 0.203, 0.6249, 0.7539, 0.203, 0.6249, 0.7539, 0.203, 0.6249, 0.7539, -0.203, 0.6249, 0.7539, 0.203, 0.6249, 0.7539, 0.203, 0.6249, 0.7539, -0.203, 0.6249, 0.7539, -0.203, 0.6249, 0.7539, -0.203, 0.6249, 0.7539, -0.5316, 0.3862, 0.7539, -0.203, 0.6249, 0.7539, -0.203, 0.6249, 0.7539, -0.5315, 0.3862, 0.7539, -0.5316, 0.3862, 0.7539, -0.5315, 0.3862, 0.7539, -0.657, -6.75e-07, 0.7539, -0.5316, 0.3862, 0.7539, -0.5315, 0.3862, 0.7539, -0.657, 2.784e-06, 0.7539, -0.657, -6.75e-07, 0.7539, -0.657, 2.784e-06, 0.7539, -0.5315, -0.3862, 0.7539, -0.657, -6.75e-07, 0.7539, -0.657, 2.784e-06, 0.7539, -0.5316, -0.3862, 0.7539, -0.5315, -0.3862, 0.0, 0.6471, 0.7624, 0.0, 0.6471, 0.7624, 0.0, 0.6471, 0.7624, 0.0, 0.6471, 0.7624, 0.0, 0.6471, 0.7624, 0.0, 0.6471, 0.7624, 0.0, 0.6471, 0.7624, 0.0, 0.6471, 0.7624, 0.0, 0.6471, 0.7624, 0.0, 0.6471, 0.7624, 0.0, 0.6471, 0.7624, 0.0, 0.6471, 0.7624, 0.7539, 0.5316, 0.3862, 0.7539, 0.203, 0.6249, 0.7539, 0.5315, 0.3862, 0.7539, 0.5316, 0.3862, 0.7539, 0.203, 0.6249, 0.7539, 0.203, 0.6249, 0.7539, 0.203, 0.6249, 0.7373, 0.0, 0.6756, 0.7539, 0.203, 0.6249, 0.7539, 0.203, 0.6249, 0.7372, 0.0, 0.6756, 0.7373, 0.0, 0.6756, 0.7539, -0.203, 0.6249, 0.7373, 0.0, 0.6756, 0.7372, 0.0, 0.6756, 0.7539, -0.203, 0.6249, 0.7539, -0.203, 0.6249, 0.7373, 0.0, 0.6756, 0.7539, -0.203, 0.6249, 0.7539, -0.5315, 0.3862, 0.7539, -0.203, 0.6249, 0.7539, -0.203, 0.6249, 0.7539, -0.5315, 0.3862, 0.7539, -0.5315, 0.3862, 0.7539, -0.5315, 0.3862, 0.7539, -0.657, -1.35e-06, 0.7539, -0.5315, 0.3862, 0.7539, -0.5315, 0.3862, 0.7539, -0.657, 3.993e-06, 0.7539, -0.657, -1.35e-06, 0.7539, -0.657, 3.993e-06, 0.7539, -0.5315, -0.3862, 0.7539, -0.657, -1.35e-06, 0.7539, -0.657, 3.993e-06, 0.7539, -0.5316, -0.3862, 0.7539, -0.5315, -0.3862, 0.7539, -0.5316, -0.3862, 0.7539, -0.203, -0.6249, 0.7539, -0.5315, -0.3862, 0.7539, -0.5316, -0.3862, 0.7539, -0.203, -0.6249, 0.7539, -0.203, -0.6249, 0.7539, -0.203, -0.6249, 0.7539, 0.203, -0.6249, 0.7539, -0.203, -0.6249, 0.7539, -0.203, -0.6249, 0.7539, 0.203, -0.6249, 0.7539, 0.203, -0.6249, 0.7539, 0.203, -0.6249, 0.7539, 0.5315, -0.3862, 0.7539, 0.203, -0.6249, 0.7539, 0.203, -0.6249, 0.7539, 0.5315, -0.3862, 0.7539, 0.5315, -0.3862, 0.7539, 0.5315, -0.3862, 0.7539, 0.657, 1.046e-06, 0.7539, 0.5315, -0.3862, 0.7539, 0.5315, -0.3862, 0.7539, 0.657, -4.187e-06, 0.7539, 0.657, 1.046e-06, 0.7539, 0.657, -4.187e-06, 0.7539, 0.5315, 0.3862, 0.7539, 0.657, 1.046e-06, 0.7539, 0.657, -4.187e-06, 0.7539, 0.5316, 0.3862, 0.7539, 0.5315, 0.3862, 0.0, 0.6471, -0.7624, 0.0, 0.6471, -0.7624, 0.0, 0.6471, -0.7624, 0.0, 0.6471, -0.7624, 0.0, 0.6471, -0.7624, 0.0, 0.6471, -0.7624, 0.0, 0.6471, -0.7624, 0.0, 0.6471, -0.7624, 0.0, 0.6471, -0.7624, 0.0, 0.6471, -0.7624, 0.0, 0.6471, -0.7624, 0.0, 0.6471, -0.7624, -0.4813, -0.4813, 0.7326, -0.6853, -0.1414, 0.7144, -0.6853, -0.1414, 0.7144, -0.6853, 0.1414, 0.7144, -0.6853, -0.1414, 0.7144, -0.6853, -0.1414, 0.7144, -0.6853, 0.1414, 0.7144, -0.6853, -0.1414, 0.7144, -0.6853, 0.1414, 0.7144, -0.4813, 0.4813, 0.7326, -0.6853, 0.1414, 0.7144, -0.6853, 0.1414, 0.7144, -0.4813, 0.4813, 0.7326, -0.6853, 0.1414, 0.7144, -0.4813, 0.4813, 0.7326, -0.1414, 0.6853, 0.7144, -0.4813, 0.4813, 0.7326, -0.4813, 0.4813, 0.7326, -0.1414, 0.6853, 0.7144, -0.4813, 0.4813, 0.7326, -0.1414, 0.6853, 0.7144, -0.1414, 0.6853, 0.7144, -0.1414, 0.6853, 0.7144, 0.0, 0.7071, 0.7071, -0.1414, 0.6853, 0.7144, 0.0, 0.7071, 0.7071, 0.0, 0.7071, 0.7071, -0.1414, 0.6853, 0.7144, 0.0, 0.7071, 0.7071, 0.0, 0.7071, 0.7071, -0.1414, 0.6853, 0.7144, 0.0, 0.7071, 0.7071, 0.0, 0.7071, 0.7071, 0.0, 0.7071, 0.7071, 0.1414, 0.6853, 0.7144, -0.1414, 0.6853, 0.7144, 0.0, 0.7071, 0.7071, 0.1414, 0.6853, 0.7144, 0.1414, 0.6853, 0.7144, 0.1414, 0.6853, 0.7144, 0.4813, 0.4813, 0.7326, 0.1414, 0.6853, 0.7144, 0.1414, 0.6853, 0.7144, 0.4813, 0.4813, 0.7326, 0.4813, 0.4813, 0.7326, 0.4813, 0.4813, 0.7326, 0.6853, 0.1414, 0.7144, 0.4813, 0.4813, 0.7326, 0.4813, 0.4813, 0.7326, 0.6853, 0.1414, 0.7144, 0.6853, 0.1414, 0.7144, 0.6853, 0.1414, 0.7144, 0.6853, -0.1414, 0.7144, 0.6853, 0.1414, 0.7144, 0.6853, 0.1414, 0.7144, 0.6853, -0.1414, 0.7144, 0.6853, -0.1414, 0.7144, 0.6853, -0.1414, 0.7144, 0.4813, -0.4813, 0.7326, 0.6853, -0.1414, 0.7144, 0.6853, -0.1414, 0.7144, 0.4813, -0.4813, 0.7326, 0.4813, -0.4813, 0.7326, 0.4813, -0.4813, 0.7326, 0.1414, -0.6853, 0.7144, 0.4813, -0.4813, 0.7326, 0.4813, -0.4813, 0.7326, 0.1414, -0.6853, 0.7144, 0.1414, -0.6853, 0.7144, 0.1414, -0.6853, 0.7144, 0.1414, -0.6853, 0.7144, 0.0, -0.7071, 0.7071, 0.1414, -0.6853, 0.7144, 0.0, -0.7071, 0.7071, 0.0, -0.7071, 0.7071, 0.1414, -0.6853, 0.7144, 0.0, -0.7071, 0.7071, 0.0, -0.7071, 0.7071, 0.1414, -0.6853, 0.7144, 0.0, -0.7071, 0.7071, 0.0, -0.7071, 0.7071, 0.0, -0.7071, 0.7071, -0.1414, -0.6853, 0.7144, 0.1414, -0.6853, 0.7144, 0.0, -0.7071, 0.7071, -0.1414, -0.6853, 0.7144, -0.1414, -0.6853, 0.7144, -0.1414, -0.6853, 0.7144, -0.4813, -0.4813, 0.7326, -0.1414, -0.6853, 0.7144, -0.1414, -0.6853, 0.7144, -0.4813, -0.4813, 0.7326, -0.4813, -0.4813, 0.7326, -0.4813, -0.4813, 0.7326, -0.6853, -0.1414, 0.7144, -0.4813, -0.4813, 0.7326, 8.199e-08, 0.0, -1.0, 8.03e-08, 0.0, -1.0, -6.863e-08, 0.0, -1.0, -6.863e-08, 0.0, -1.0, 0.0, 0.0, -1.0, 8.199e-08, 0.0, -1.0, -6.863e-08, 0.0, -1.0, 3.373e-06, 0.0, -1.0, 0.0, 0.0, -1.0, -6.863e-08, 0.0, -1.0, 2.6e-06, 0.0, -1.0, 3.373e-06, 0.0, -1.0, 2.6e-06, 0.0, -1.0, -7.34e-07, 0.0, -1.0, 3.373e-06, 0.0, -1.0, 2.6e-06, 0.0, -1.0, -1.688e-06, 0.0, -1.0, -7.34e-07, 0.0, -1.0, -1.926e-06, 0.0, -1.0, -7.34e-07, 0.0, -1.0, -1.688e-06, 0.0, -1.0, -1.926e-06, 0.0, -1.0, -1.688e-06, 0.0, -1.0, -4.588e-06, 0.0, -1.0, -1.926e-06, 0.0, -1.0, -4.588e-06, 0.0, -1.0, 0.0, 0.0, -1.0, 0.0, 0.0, -1.0, 2.91e-10, 0.0, -1.0, -1.926e-06, 0.0, -1.0, -5.551e-07, 0.0, -1.0, 0.0, 0.0, -1.0, 4.774e-07, 0.0, -1.0, 4.774e-07, 0.0, -1.0, 1.774e-06, 0.0, -1.0, -5.551e-07, 0.0, -1.0, 4.774e-07, 0.0, -1.0, 1.044e-06, 0.0, -1.0, 1.774e-06, 0.0, -1.0, 4.774e-07, 0.0, -1.0, -1.575e-06, 0.0, -1.0, 1.044e-06, 0.0, -1.0, -2.813e-07, 0.0, -1.0, 1.044e-06, 0.0, -1.0, -1.575e-06, 0.0, -1.0, -2.813e-07, 0.0, -1.0, -1.608e-07, 0.0, -1.0, 1.044e-06, 0.0, -1.0, -1.324e-06, 0.0, -1.0, -1.608e-07, 0.0, -1.0, -2.813e-07, 0.0, -1.0, -1.324e-06, 0.0, -1.0, -1.587e-06, 0.0, -1.0, -1.608e-07, 0.0, -1.0, -1.324e-06, 0.0, -1.0, -5.476e-07, 0.0, -1.0, -1.587e-06, 0.0, -1.0, -1.324e-06, 0.0, -1.0, -8.946e-10, 0.0, -1.0, -5.476e-07, 0.0, -1.0, 8.199e-08, 0.0, -1.0, 9.869e-09, 0.0, -1.0, 8.03e-08, 0.0, -1.0, 8.199e-08, 0.0, -1.0, 0.0, 0.0, -1.0, 9.869e-09, 0.0, -1.0, 8.199e-08, 0.0, -1.0, 0.0, 0.0, -1.0, 0.0, 0.0, -1.0, 8.199e-08, 0.0, -1.0, -2.865e-07, 0.0, -1.0, 0.0, 0.0, -1.0, 8.199e-08, 0.0, -1.0, -8.946e-10, 0.0, -1.0, -2.865e-07, 0.0, -1.0, 8.199e-08, 0.0, -1.0, -5.476e-07, 0.0, -1.0, -8.946e-10, 0.0, -1.0, 7.672e-07, 0.0, 1.0, 0.0, 0.0, 1.0, 0.0, 0.0, 1.0, 7.672e-07, 0.0, 1.0, 2.305e-06, 0.0, 1.0, 0.0, 0.0, 1.0, 7.672e-07, 0.0, 1.0, 3.845e-06, 0.0, 1.0, 2.305e-06, 0.0, 1.0, 7.672e-07, 0.0, 1.0, -2.766e-06, 0.0, 1.0, 3.845e-06, 0.0, 1.0, 7.672e-07, 0.0, 1.0, 6.983e-07, 0.0, 1.0, -2.766e-06, 0.0, 1.0, 7.672e-07, 0.0, 1.0, 5.045e-06, 0.0, 1.0, 6.983e-07, 0.0, 1.0, 0.0, -0.6471, -0.7624, 0.0, -0.6471, -0.7624, 0.0, -0.6471, -0.7624, 0.0, -0.6471, -0.7624, 0.0, -0.6471, -0.7624, 0.0, -0.6471, -0.7624, 0.0, -0.6471, -0.7624, 0.0, -0.6471, -0.7624, 0.0, -0.6471, -0.7624, 0.0, -0.6471, -0.7624, 0.0, -0.6471, -0.7624, 0.0, -0.6471, -0.7624, 4.774e-06, -0.6224, 0.7827, 4.046e-06, -0.6224, 0.7827, 2.955e-05, -0.6224, 0.7827, 4.774e-06, -0.6224, 0.7827, -2.227e-06, -0.6224, 0.7827, 4.046e-06, -0.6224, 0.7827, 4.774e-06, -0.6224, 0.7827, -1.16e-06, -0.6224, 0.7827, -2.227e-06, -0.6224, 0.7827, 4.774e-06, -0.6224, 0.7827, 0.0, -0.6224, 0.7827, -1.16e-06, -0.6224, 0.7827, -1.953e-06, -0.6471, 0.7624, -1.504e-06, -0.6471, 0.7624, -9.983e-06, -0.6471, 0.7624, -1.953e-06, -0.6471, 0.7624, 7.753e-07, -0.6471, 0.7624, -1.504e-06, -0.6471, 0.7624, -1.953e-06, -0.6471, 0.7624, 3.624e-07, -0.6471, 0.7624, 7.753e-07, -0.6471, 0.7624, -1.953e-06, -0.6471, 0.7624, 0.0, -0.6471, 0.7624, 3.624e-07, -0.6471, 0.7624, 0.0, 0.5144, 0.8576, 0.0, 0.5144, 0.8576, 0.0, 0.5144, 0.8576, 0.0, 0.5144, 0.8576, 0.0, 0.5144, 0.8576, 0.0, 0.5144, 0.8576, 0.0, 0.5144, 0.8576, 0.0, 0.5144, 0.8576, 0.0, 0.5144, 0.8576, 0.0, 0.5144, 0.8576, 0.0, 0.5144, 0.8576, 0.0, 0.5144, 0.8576, -1.953e-06, -0.6471, 0.7624, -1.504e-06, -0.6471, 0.7624, -9.983e-06, -0.6471, 0.7624, -1.953e-06, -0.6471, 0.7624, 7.753e-07, -0.6471, 0.7624, -1.504e-06, -0.6471, 0.7624, -1.953e-06, -0.6471, 0.7624, 3.624e-07, -0.6471, 0.7624, 7.753e-07, -0.6471, 0.7624, -1.953e-06, -0.6471, 0.7624, 0.0, -0.6471, 0.7624, 3.624e-07, -0.6471, 0.7624, 0.0, 0.5144, 0.8576, 0.0, 0.5144, 0.8576, 0.0, 0.5144, 0.8576, 0.0, 0.5144, 0.8576, 0.0, 0.5144, 0.8576, 0.0, 0.5144, 0.8576, 0.0, 0.5144, 0.8576, 0.0, 0.5144, 0.8576, 0.0, 0.5144, 0.8576, 0.0, 0.5144, 0.8576, 0.0, 0.5144, 0.8576, 0.0, 0.5144, 0.8576, 0.0, -0.6471, -0.7624, 0.0, -0.6471, -0.7624, 0.0, -0.6471, -0.7624, 0.0, -0.6471, -0.7624, 0.0, -0.6471, -0.7624, 0.0, -0.6471, -0.7624, 0.0, -0.6471, -0.7624, 0.0, -0.6471, -0.7624, 0.0, -0.6471, -0.7624, 0.0, -0.6471, -0.7624, 0.0, -0.6471, -0.7624, 0.0, -0.6471, -0.7624, 4.774e-06, -0.6224, 0.7827, 4.046e-06, -0.6224, 0.7827, 2.955e-05, -0.6224, 0.7827, 4.774e-06, -0.6224, 0.7827, -2.227e-06, -0.6224, 0.7827, 4.046e-06, -0.6224, 0.7827, 4.774e-06, -0.6224, 0.7827, -1.16e-06, -0.6224, 0.7827, -2.227e-06, -0.6224, 0.7827, 4.774e-06, -0.6224, 0.7827, 0.0, -0.6224, 0.7827, -1.16e-06, -0.6224, 0.7827])] * 3)])
me_ammopack_small_physics = bpy.data.meshes.new('ammopack_small_physics')
me_ammopack_small_physics.from_pydata([(-8.915, 8.343, -0.01128), (-8.915, -8.343, -0.01128), (-8.915, 8.343, 14.68), (-8.915, -8.343, 14.68), (8.915, -8.343, -0.01128), (8.915, 8.343, -0.01128), (8.915, 8.343, 14.68), (8.915, -8.343, 14.68)], [], [(0, 1, 2), (2, 1, 3), (1, 0, 4), (4, 0, 5), (0, 6, 5), (6, 0, 2), (1, 7, 3), (1, 4, 7), (5, 6, 4), (6, 7, 4), (6, 3, 7), (6, 2, 3)])
me_ammopack_small_physics.polygons.foreach_set('use_smooth', [True] * 12)
_uv = me_ammopack_small_physics.uv_layers.new(name='UVMap')
_uv.uv.foreach_set('vector', [0.0, 0.0, 0.0, 0.0, 0.0, 0.0, 0.0, 0.0, 0.0, 0.0, 0.0, 0.0, 0.0, 0.0, 0.0, 0.0, 0.0, 0.0, 0.0, 0.0, 0.0, 0.0, 0.0, 0.0, 0.0, 0.0, 0.0, 0.0, 0.0, 0.0, 0.0, 0.0, 0.0, 0.0, 0.0, 0.0, 0.0, 0.0, 0.0, 0.0, 0.0, 0.0, 0.0, 0.0, 0.0, 0.0, 0.0, 0.0, 0.0, 0.0, 0.0, 0.0, 0.0, 0.0, 0.0, 0.0, 0.0, 0.0, 0.0, 0.0, 0.0, 0.0, 0.0, 0.0, 0.0, 0.0, 0.0, 0.0, 0.0, 0.0, 0.0, 0.0])
me_ammopack_small_physics.materials.append(mat_phy)
me_ammopack_small_physics.use_remesh_fix_poles = True
me_ammopack_small_physics.use_remesh_preserve_attributes = False
me_ammopack_small_physics.use_mirror_vertex_groups = False
me_ammopack_small_physics.update()
me_ammopack_small_physics.normals_split_custom_set([tuple(v) for v in zip(*[iter([-0.6313, 0.7171, -0.2954, 0.6744, 0.3831, -0.6312, -0.4155, -0.472, -0.7776, -0.4155, -0.472, -0.7776, 0.6744, 0.3831, -0.6312, 0.377, -0.8564, -0.3528, 0.6744, 0.3831, -0.6312, -0.6313, 0.7171, -0.2954, 0.3217, 0.7307, 0.6021, 0.3217, 0.7307, 0.6021, -0.6313, 0.7171, -0.2954, -0.562, 0.6384, 0.526, -0.6313, 0.7171, -0.2954, -0.5621, -0.6383, 0.5259, -0.562, 0.6384, 0.526, -0.5621, -0.6383, 0.5259, -0.6313, 0.7171, -0.2954, -0.4155, -0.472, -0.7776, 0.6744, 0.3831, -0.6312, 0.8054, -0.4575, 0.3768, 0.377, -0.8564, -0.3528, 0.6744, 0.3831, -0.6312, 0.3217, 0.7307, 0.6021, 0.8054, -0.4575, 0.3768, -0.562, 0.6384, 0.526, -0.5621, -0.6383, 0.5259, 0.3217, 0.7307, 0.6021, -0.5621, -0.6383, 0.5259, 0.8054, -0.4575, 0.3768, 0.3217, 0.7307, 0.6021, -0.5621, -0.6383, 0.5259, 0.377, -0.8564, -0.3528, 0.8054, -0.4575, 0.3768, -0.5621, -0.6383, 0.5259, -0.4155, -0.472, -0.7776, 0.377, -0.8564, -0.3528])] * 3)])
arm_ammopack_small_qc_skeleton = bpy.data.armatures.new('ammopack_small.qc_skeleton')  # bones are not reproduced

# ---- objects
ob_ammopack_small_qc_skeleton = bpy.data.objects.new('ammopack_small.qc_skeleton', arm_ammopack_small_qc_skeleton)
ob_ammopack_small_reference = bpy.data.objects.new('ammopack_small_reference', me_ammopack_small_reference)
ob_ammopack_small_physics = bpy.data.objects.new('ammopack_small_physics', me_ammopack_small_physics)

# ---- transforms, parenting, visibility, modifiers, constraints
ob_ammopack_small_qc_skeleton.location = (0.0, 0.0, 0.0)
ob_ammopack_small_qc_skeleton.show_in_front = True
ob_ammopack_small_qc_skeleton.lineart.crease_threshold = 0.0
ob_ammopack_small_reference.parent = ob_ammopack_small_qc_skeleton
ob_ammopack_small_reference.location = (0.0, 0.0, 0.0)
ob_ammopack_small_reference.lineart.crease_threshold = 0.0
_vg = ob_ammopack_small_reference.vertex_groups.new(name='Scene_Root')
_vg = ob_ammopack_small_reference.vertex_groups.new(name='item')
_vg = ob_ammopack_small_reference.vertex_groups.new(name='cube')
_vg.add([0, 1, 2, 3, 4, 5, 6, 7, 8, 9, 10, 11, 12, 13, 14, 15, 16, 17, 18, 19, 20, 21, 22, 23, 24, 25, 26, 27, 28, 29, 30, 31, 32, 33, 34, 35, 36, 37, 38, 39, 40, 41, 42, 43, 44, 45, 46, 47, 48, 49, 50, 51, 52, 53, 54, 55, 56, 57, 58, 59, 60, 61, 62, 63, 64, 65, 66, 67, 68, 69, 70, 71, 72, 73, 74, 75, 76, 77, 78, 79, 80, 81, 82, 83, 84, 85, 86, 87, 88, 89, 90, 91, 92, 93, 94, 95, 96, 97, 98, 99, 100, 101, 102, 103, 104, 105, 106, 107, 108, 109, 110, 111, 112, 113, 114, 115, 116, 117, 118, 119, 120, 121, 122, 123, 124, 125, 126, 127, 128, 129, 130, 131, 132, 133, 134, 135, 136, 137, 138, 139, 140, 141, 142, 143, 144, 145, 146, 147, 148, 149, 150, 151, 152, 153, 154, 155, 156, 157, 158, 159, 160, 161, 162, 163, 164, 165, 166, 167, 168, 169, 170, 171, 172, 173, 174, 175, 176, 177, 178, 179, 180, 181, 182, 183, 184, 185, 186, 187, 188, 189, 190, 191, 192, 193, 194, 195, 196, 197, 198, 199, 200, 201, 202, 203, 204, 205, 206, 207, 208, 209, 210, 211, 212, 213, 214, 215, 216, 217, 218, 219, 220, 221, 222, 223, 224, 225, 226, 227, 228, 229, 230, 231, 232, 233, 234, 235, 236, 237, 238, 239], 1.0, 'REPLACE')
_m = ob_ammopack_small_reference.modifiers.new('Armature', 'ARMATURE')
_m.object = ob_ammopack_small_qc_skeleton
ob_ammopack_small_physics.parent = ob_ammopack_small_qc_skeleton
ob_ammopack_small_physics.location = (0.0, 0.0, 0.0)
ob_ammopack_small_physics.display_type = 'SOLID'
ob_ammopack_small_physics.show_wire = True
ob_ammopack_small_physics.lineart.crease_threshold = 0.0
_vg = ob_ammopack_small_physics.vertex_groups.new(name='Scene_Root')
_vg.add([0, 1, 2, 3, 4, 5, 6, 7], 1.0, 'REPLACE')
_vg = ob_ammopack_small_physics.vertex_groups.new(name='item')
_vg = ob_ammopack_small_physics.vertex_groups.new(name='cube')
_m = ob_ammopack_small_physics.modifiers.new('Armature', 'ARMATURE')
_m.object = ob_ammopack_small_qc_skeleton

# ---- collection membership
scene.collection.objects.link(ob_ammopack_small_qc_skeleton)
scene.collection.objects.link(ob_ammopack_small_reference)
scene.collection.objects.link(ob_ammopack_small_physics)
col_ammopack_small.objects.link(ob_ammopack_small_qc_skeleton)
col_ammopack_small.objects.link(ob_ammopack_small_reference)
col_ammopack_small.objects.link(ob_ammopack_small_physics)

# ---- scene / render settings (as saved in the file)
scene.frame_start = 1; scene.frame_end = 250; scene.frame_set(0)
scene.render.engine = 'BLENDER_EEVEE_NEXT'
scene.cycles.use_denoising = False
scene.cycles.samples = 128
scene.cycles.sampling_pattern = 'TABULATED_SOBOL'
scene.cycles.use_adaptive_sampling = False
scene.cycles.use_light_tree = False
scene.view_settings.view_transform = 'Filmic'
bpy.context.view_layer.update()

# ---- added for rendering (the .blend has no active camera and no usable light): camera, sun + grey world if the file has none
cam_auto = bpy.data.cameras.new('AutoCamera')
cam_auto.lens = 50.0
cam_auto.sensor_width = 36.0
cam_auto.clip_end = 1000.0
ob_auto_camera = bpy.data.objects.new('AutoCamera', cam_auto)
scene.collection.objects.link(ob_auto_camera)
ob_auto_camera.location = (26.366, -31.6392, 28.4262)
ob_auto_camera.rotation_euler = (1.09748, -7.21219e-08, 0.694738)
scene.camera = ob_auto_camera
light_auto_sun = bpy.data.lights.new('AutoSun', 'SUN')
light_auto_sun.energy = 3.0
light_auto_sun.angle = 0.0523599
ob_auto_sun = bpy.data.objects.new('AutoSun', light_auto_sun)
scene.collection.objects.link(ob_auto_sun)
ob_auto_sun.rotation_euler = (0.872665, 0.174533, 0.523599)
if scene.world is None:
    world_auto = bpy.data.worlds.new('AutoWorld')
    world_auto.color = (0.3, 0.3, 0.3)
    scene.world = world_auto
bpy.context.view_layer.update()
